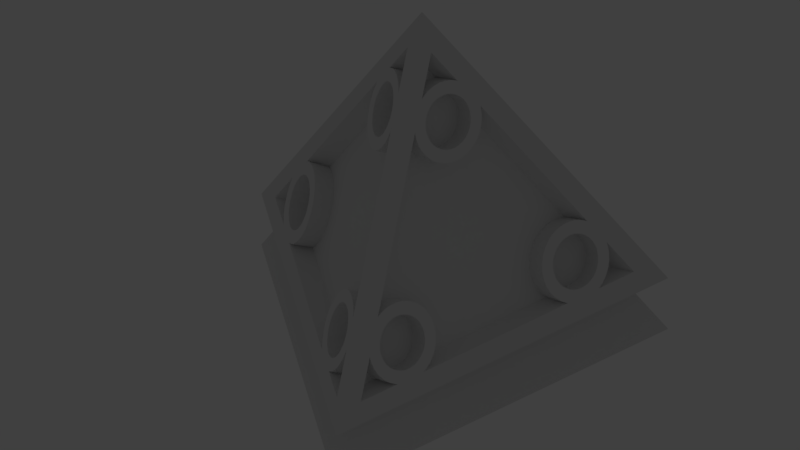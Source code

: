 # Source: tetra_60_ringed_ghost_verts.blend  (saved by Blender 2.78.0; exported with 4.5.12 LTS)
import bpy
from mathutils import Matrix  # noqa: F401  (used for matrix-valued properties, if any)

bpy.ops.wm.read_factory_settings(use_empty=True)
scene = bpy.context.scene
scene.name = 'Scene'

# ---- collections
col_collection_1 = bpy.data.collections.new('Collection 1'); scene.collection.children.link(col_collection_1)

# ---- world
world_world = bpy.data.worlds.new('World'); scene.world = world_world
world_world.color = (0.05088, 0.05088, 0.05088)
world_world.use_sun_shadow = False
world_world.sun_shadow_jitter_overblur = 0.0
world_world.cycles.sampling_method = 'MANUAL'

# ---- cameras
cam_camera = bpy.data.cameras.new('Camera')
cam_camera.type = 'ORTHO'
cam_camera.clip_end = 293.8
cam_camera.lens = 35.0
cam_camera.sensor_width = 32.0
cam_camera.sensor_height = 18.0
cam_camera.ortho_scale = 110.9
cam_camera.shift_y = -0.03
cam_camera.dof.focus_distance = 0.0
cam_camera.dof.aperture_fstop = 128.0

# ---- lights
light_lamp = bpy.data.lights.new('Lamp', 'POINT')
light_lamp.transmission_factor = 0.0
light_lamp.cutoff_distance = 30.0
light_lamp.energy = 100.0
light_lamp.shadow_buffer_clip_start = 1.001
light_lamp.shadow_soft_size = 0.1
light_lamp.shadow_maximum_resolution = 0.006
light_lamp.use_absolute_resolution = True

# ---- meshes
me_cylinder = bpy.data.meshes.new('Cylinder')
me_cylinder.from_pydata([(0.0, 5.866, -1.438), (0.0, 5.866, 1.438), (1.144, 5.753, -1.438), (1.144, 5.753, 1.438), (2.245, 5.419, -1.438), (2.245, 5.419, 1.438), (3.259, 4.877, -1.438), (3.259, 4.877, 1.438), (4.148, 4.148, -1.438), (4.148, 4.148, 1.438), (4.877, 3.259, -1.438), (4.877, 3.259, 1.438), (5.419, 2.245, -1.438), (5.419, 2.245, 1.438), (5.753, 1.144, -1.438), (5.753, 1.144, 1.438), (5.866, 4.428e-07, -1.438), (5.866, 4.428e-07, 1.438), (5.753, -1.144, -1.438), (5.753, -1.144, 1.438), (5.419, -2.245, -1.438), (5.419, -2.245, 1.438), (4.877, -3.259, -1.438), (4.877, -3.259, 1.438), (4.148, -4.148, -1.438), (4.148, -4.148, 1.438), (3.259, -4.877, -1.438), (3.259, -4.877, 1.438), (2.245, -5.419, -1.438), (2.245, -5.419, 1.438), (1.144, -5.753, -1.438), (1.144, -5.753, 1.438), (-1.911e-06, -5.866, -1.438), (-1.911e-06, -5.866, 1.438), (-1.144, -5.753, -1.438), (-1.144, -5.753, 1.438), (-2.245, -5.419, -1.438), (-2.245, -5.419, 1.438), (-3.259, -4.877, -1.438), (-3.259, -4.877, 1.438), (-4.148, -4.148, -1.438), (-4.148, -4.148, 1.438), (-4.877, -3.259, -1.438), (-4.877, -3.259, 1.438), (-5.419, -2.245, -1.438), (-5.419, -2.245, 1.438), (-5.753, -1.144, -1.438), (-5.753, -1.144, 1.438), (-5.866, 5.664e-06, -1.438), (-5.866, 5.664e-06, 1.438), (-5.753, 1.144, -1.438), (-5.753, 1.144, 1.438), (-5.419, 2.245, -1.438), (-5.419, 2.245, 1.438), (-4.877, 3.259, -1.438), (-4.877, 3.259, 1.438), (-4.148, 4.148, -1.438), (-4.148, 4.148, 1.438), (-3.259, 4.877, -1.438), (-3.259, 4.877, 1.438), (-2.245, 5.419, -1.438), (-2.245, 5.419, 1.438), (-1.144, 5.753, -1.438), (-1.144, 5.753, 1.438), (3.275, -2.189, 1.438), (3.275, -2.189, -1.438), (2.238e-06, 3.939, 1.438), (2.238e-06, 3.939, -1.438), (-0.7685, 3.864, 1.438), (-0.7685, 3.864, -1.438), (-1.508, 3.639, 1.438), (-1.508, 3.639, -1.438), (-3.639, -1.508, 1.438), (-3.639, -1.508, -1.438), (-3.275, -2.189, 1.438), (-3.275, -2.189, -1.438), (-3.864, -0.7685, 1.438), (-3.864, -0.7685, -1.438), (-2.786, -2.786, 1.438), (-2.786, -2.786, -1.438), (-0.7685, -3.864, 1.438), (-0.7685, -3.864, -1.438), (9.54e-07, -3.939, 1.438), (9.54e-07, -3.939, -1.438), (-1.508, -3.639, 1.438), (-1.508, -3.639, -1.438), (3.864, 0.7685, 1.438), (3.864, 0.7685, -1.438), (2.189, 3.275, 1.438), (2.189, 3.275, -1.438), (3.939, -6.836e-07, 1.438), (3.939, -6.836e-07, -1.438), (3.639, 1.508, 1.438), (3.639, 1.508, -1.438), (0.7685, -3.864, 1.438), (0.7685, -3.864, -1.438), (-2.786, 2.786, 1.438), (-2.786, 2.786, -1.438), (-2.189, 3.275, 1.438), (-2.189, 3.275, -1.438), (-3.275, 2.189, 1.438), (-3.275, 2.189, -1.438), (3.864, -0.7685, 1.438), (3.864, -0.7685, -1.438), (2.189, -3.275, 1.438), (2.189, -3.275, -1.438), (2.786, -2.786, 1.438), (2.786, -2.786, -1.438), (3.639, -1.508, 1.438), (3.639, -1.508, -1.438), (-3.939, 2.547e-06, 1.438), (-3.939, 2.547e-06, -1.438), (-2.189, -3.275, 1.438), (-2.189, -3.275, -1.438), (-3.864, 0.7685, 1.438), (-3.864, 0.7685, -1.438), (2.786, 2.786, 1.438), (2.786, 2.786, -1.438), (1.508, -3.639, 1.438), (1.508, -3.639, -1.438), (3.275, 2.189, 1.438), (3.275, 2.189, -1.438), (-3.639, 1.508, 1.438), (-3.639, 1.508, -1.438), (1.508, 3.639, 1.438), (1.508, 3.639, -1.438), (0.7685, 3.864, 1.438), (0.7685, 3.864, -1.438)], [], [(0, 1, 3, 2), (2, 3, 5, 4), (4, 5, 7, 6), (6, 7, 9, 8), (8, 9, 11, 10), (10, 11, 13, 12), (12, 13, 15, 14), (14, 15, 17, 16), (16, 17, 19, 18), (18, 19, 21, 20), (20, 21, 23, 22), (22, 23, 25, 24), (24, 25, 27, 26), (26, 27, 29, 28), (28, 29, 31, 30), (30, 31, 33, 32), (32, 33, 35, 34), (34, 35, 37, 36), (36, 37, 39, 38), (38, 39, 41, 40), (40, 41, 43, 42), (42, 43, 45, 44), (44, 45, 47, 46), (46, 47, 49, 48), (48, 49, 51, 50), (50, 51, 53, 52), (52, 53, 55, 54), (54, 55, 57, 56), (56, 57, 59, 58), (58, 59, 61, 60), (3, 1, 63, 61, 59, 57, 55, 53, 51, 49, 110, 114, 122, 100, 96, 98, 70, 68, 66, 126, 124, 88, 116, 120, 92, 86, 90, 17, 15, 13, 11, 9, 7, 5), (60, 61, 63, 62), (62, 63, 1, 0), (0, 2, 4, 6, 8, 10, 12, 14, 16, 91, 87, 93, 121, 117, 89, 125, 127, 67, 69, 71, 99, 97, 101, 123, 115, 111, 48, 50, 52, 54, 56, 58, 60, 62), (103, 102, 90, 91), (107, 106, 64, 65), (65, 64, 108, 109), (115, 114, 110, 111), (87, 86, 92, 93), (91, 90, 86, 87), (121, 120, 116, 117), (67, 66, 68, 69), (81, 80, 82, 83), (101, 100, 122, 123), (83, 82, 94, 95), (69, 68, 70, 71), (117, 116, 88, 89), (113, 112, 84, 85), (17, 90, 102, 108, 64, 106, 104, 118, 94, 82, 80, 84, 112, 78, 74, 72, 76, 110, 49, 47, 45, 43, 41, 39, 37, 35, 33, 31, 29, 27, 25, 23, 21, 19), (89, 88, 124, 125), (105, 104, 106, 107), (99, 98, 96, 97), (123, 122, 114, 115), (119, 118, 104, 105), (79, 78, 112, 113), (73, 72, 74, 75), (127, 126, 66, 67), (93, 92, 120, 121), (111, 110, 76, 77), (109, 108, 102, 103), (85, 84, 80, 81), (71, 70, 98, 99), (125, 124, 126, 127), (95, 94, 118, 119), (77, 76, 72, 73), (97, 96, 100, 101), (48, 111, 77, 73, 75, 79, 113, 85, 81, 83, 95, 119, 105, 107, 65, 109, 103, 91, 16, 18, 20, 22, 24, 26, 28, 30, 32, 34, 36, 38, 40, 42, 44, 46), (75, 74, 78, 79)])
me_cylinder.use_remesh_preserve_volume = False
me_cylinder.use_remesh_preserve_attributes = False
me_cylinder.use_mirror_vertex_groups = False
me_cylinder.update()
me_cone_001 = bpy.data.meshes.new('Cone.001')
me_cone_001.from_pydata([(4.768e-07, 34.64, -12.25), (30.0, -17.32, -12.25), (4.768e-07, -4.768e-07, 36.74), (-30.0, -17.32, -12.25)], [], [(0, 2, 1), (1, 2, 3), (3, 2, 0), (0, 1, 3)])
me_cone_001.use_remesh_preserve_volume = False
me_cone_001.use_remesh_preserve_attributes = False
me_cone_001.use_mirror_vertex_groups = False
me_cone_001.update()
me_cone = bpy.data.meshes.new('Cone')
me_cone.from_pydata([(5.119, -3.26, -12.25), (5.119, -3.26, -9.474), (6.264, -3.372, -12.25), (6.264, -3.372, -9.474), (7.364, -3.706, -12.25), (7.364, -3.706, -9.474), (8.378, -4.248, -12.25), (8.378, -4.248, -9.474), (9.267, -4.978, -12.25), (9.267, -4.978, -9.474), (9.996, -5.867, -12.25), (9.996, -5.867, -9.474), (10.54, -6.881, -12.25), (10.54, -6.881, -9.474), (10.87, -7.981, -12.25), (10.98, -9.125, -12.25), (7.364, -14.54, -12.25), (6.264, -14.88, -12.25), (6.264, -14.88, -9.474), (5.119, -14.99, -12.25), (5.119, -14.99, -9.474), (3.975, -14.88, -12.25), (3.975, -14.88, -9.474), (2.875, -14.54, -12.25), (2.875, -14.54, -9.474), (1.86, -14.0, -12.25), (1.86, -14.0, -9.474), (0.9716, -13.27, -12.25), (0.9716, -13.27, -9.474), (0.2422, -12.38, -12.25), (0.2422, -12.38, -9.474), (-0.2999, -11.37, -12.25), (-0.2999, -11.37, -9.474), (-0.6337, -10.27, -12.25), (-0.6337, -10.27, -9.474), (-0.7464, -9.125, -12.25), (-0.7464, -9.125, -9.474), (-0.6337, -7.981, -12.25), (-0.6337, -7.981, -9.474), (-0.2999, -6.881, -12.25), (-0.2999, -6.881, -9.474), (0.2422, -5.866, -12.25), (0.2422, -5.866, -9.474), (0.9716, -4.978, -12.25), (0.9716, -4.978, -9.474), (1.86, -4.248, -12.25), (1.86, -4.248, -9.474), (2.875, -3.706, -12.25), (2.875, -3.706, -9.474), (3.975, -3.372, -12.25), (3.975, -3.372, -9.474), (8.395, -11.31, -9.474), (8.395, -11.31, -12.25), (5.119, -5.186, -9.474), (5.119, -5.186, -12.25), (4.351, -5.262, -9.474), (4.351, -5.262, -12.25), (3.612, -5.486, -9.474), (3.612, -5.486, -12.25), (1.48, -10.63, -9.474), (1.48, -10.63, -12.25), (1.844, -11.31, -9.474), (1.844, -11.31, -12.25), (1.256, -9.894, -9.474), (1.256, -9.894, -12.25), (2.334, -11.91, -9.474), (2.334, -11.91, -12.25), (4.351, -12.99, -9.474), (4.351, -12.99, -12.25), (5.119, -13.06, -9.474), (5.119, -13.06, -12.25), (3.612, -12.76, -9.474), (3.612, -12.76, -12.25), (8.983, -8.357, -9.474), (8.983, -8.357, -12.25), (7.308, -5.85, -9.474), (7.308, -5.85, -12.25), (9.059, -9.125, -9.474), (9.059, -9.125, -12.25), (8.759, -7.618, -9.474), (8.759, -7.618, -12.25), (5.888, -12.99, -9.474), (5.888, -12.99, -12.25), (2.334, -6.34, -9.474), (2.334, -6.34, -12.25), (2.931, -5.85, -9.474), (2.931, -5.85, -12.25), (1.844, -6.937, -9.474), (1.844, -6.937, -12.25), (8.983, -9.894, -9.474), (8.983, -9.894, -12.25), (7.308, -12.4, -9.474), (7.308, -12.4, -12.25), (7.905, -11.91, -9.474), (7.905, -11.91, -12.25), (8.759, -10.63, -9.474), (8.759, -10.63, -12.25), (1.18, -9.125, -9.474), (1.18, -9.125, -12.25), (2.931, -12.4, -9.474), (2.931, -12.4, -12.25), (1.256, -8.357, -9.474), (1.256, -8.357, -12.25), (7.905, -6.34, -9.474), (7.905, -6.34, -12.25), (6.627, -12.76, -9.474), (6.627, -12.76, -12.25), (8.395, -6.937, -9.474), (8.395, -6.937, -12.25), (1.48, -7.618, -9.474), (1.48, -7.618, -12.25), (6.627, -5.486, -9.474), (6.627, -5.486, -12.25), (5.888, -5.262, -9.474), (5.888, -5.262, -12.25), (10.49, 6.194, -12.25), (10.49, 6.194, -9.474), (10.01, 7.241, -12.25), (10.01, 7.241, -9.474), (9.754, 8.361, -12.25), (9.754, 8.361, -9.474), (9.716, 9.51, -12.25), (9.716, 9.51, -9.474), (9.904, 10.64, -12.25), (9.904, 10.64, -9.474), (10.31, 11.72, -12.25), (10.31, 11.72, -9.474), (10.92, 12.7, -12.25), (10.92, 12.7, -9.474), (11.7, 13.54, -12.25), (12.64, 14.21, -12.25), (19.14, 13.78, -12.25), (19.98, 12.99, -12.25), (19.98, 12.99, -9.474), (20.65, 12.06, -12.25), (20.65, 12.06, -9.474), (21.12, 11.01, -12.25), (21.12, 11.01, -9.474), (21.38, 9.892, -12.25), (21.42, 8.743, -12.25), (18.5, 4.047, -12.25), (17.45, 3.572, -12.25), (16.33, 3.311, -12.25), (16.33, 3.311, -9.474), (15.19, 3.273, -12.25), (15.19, 3.273, -9.474), (14.05, 3.461, -12.25), (14.05, 3.461, -9.474), (12.97, 3.866, -12.25), (12.97, 3.866, -9.474), (12.0, 4.473, -12.25), (12.0, 4.473, -9.474), (11.16, 5.259, -12.25), (11.16, 5.259, -9.474), (15.83, 13.06, -9.474), (15.83, 13.06, -12.25), (12.16, 7.157, -9.474), (12.16, 7.157, -12.25), (12.61, 6.529, -9.474), (12.61, 6.529, -12.25), (13.17, 6.001, -9.474), (13.17, 6.001, -12.25), (18.69, 6.728, -9.474), (18.69, 6.728, -12.25), (19.1, 7.384, -9.474), (19.1, 7.384, -12.25), (18.17, 6.165, -9.474), (18.17, 6.165, -12.25), (19.37, 8.107, -9.474), (19.37, 8.107, -12.25), (19.3, 10.39, -9.474), (19.3, 10.39, -12.25), (18.98, 11.1, -9.474), (18.98, 11.1, -12.25), (19.47, 9.641, -9.474), (19.47, 9.641, -12.25), (12.97, 12.09, -9.474), (12.97, 12.09, -12.25), (11.64, 9.384, -9.474), (11.64, 9.384, -12.25), (13.6, 12.54, -9.474), (13.6, 12.54, -12.25), (12.44, 11.52, -9.474), (12.44, 11.52, -12.25), (18.53, 11.72, -9.474), (18.53, 11.72, -12.25), (14.55, 5.321, -9.474), (14.55, 5.321, -12.25), (13.83, 5.593, -9.474), (13.83, 5.593, -12.25), (15.31, 5.196, -9.474), (15.31, 5.196, -12.25), (14.3, 12.86, -9.474), (14.3, 12.86, -12.25), (17.31, 12.66, -9.474), (17.31, 12.66, -12.25), (16.59, 12.93, -9.474), (16.59, 12.93, -12.25), (15.06, 13.03, -9.474), (15.06, 13.03, -12.25), (17.54, 5.715, -9.474), (17.54, 5.715, -12.25), (19.5, 8.869, -9.474), (19.5, 8.869, -12.25), (16.84, 5.396, -9.474), (16.84, 5.396, -12.25), (11.76, 10.15, -9.474), (11.76, 10.15, -12.25), (17.97, 12.25, -9.474), (17.97, 12.25, -12.25), (12.04, 10.87, -9.474), (12.04, 10.87, -12.25), (16.08, 5.221, -9.474), (16.08, 5.221, -12.25), (11.66, 8.612, -9.474), (11.66, 8.612, -12.25), (11.84, 7.86, -9.474), (11.84, 7.86, -12.25), (-10.61, 5.987, -12.25), (-10.61, 5.987, -9.474), (-11.28, 5.053, -12.25), (-11.28, 5.053, -9.474), (-12.12, 4.267, -12.25), (-12.12, 4.267, -9.474), (-13.09, 3.659, -12.25), (-13.09, 3.659, -9.474), (-14.17, 3.254, -12.25), (-14.17, 3.254, -9.474), (-15.3, 3.067, -12.25), (-15.3, 3.067, -9.474), (-16.45, 3.105, -12.25), (-16.45, 3.105, -9.474), (-17.57, 3.366, -12.25), (-18.62, 3.84, -12.25), (-21.5, 9.686, -12.25), (-21.24, 10.81, -12.25), (-21.24, 10.81, -9.474), (-20.77, 11.85, -12.25), (-20.77, 11.85, -9.474), (-20.1, 12.79, -12.25), (-20.1, 12.79, -9.474), (-19.26, 13.57, -12.25), (-18.28, 14.18, -12.25), (-12.76, 14.0, -12.25), (-11.82, 13.33, -12.25), (-11.03, 12.49, -12.25), (-11.03, 12.49, -9.474), (-10.43, 11.51, -12.25), (-10.43, 11.51, -9.474), (-10.02, 10.44, -12.25), (-10.02, 10.44, -9.474), (-9.835, 9.304, -12.25), (-9.835, 9.304, -9.474), (-9.873, 8.155, -12.25), (-9.873, 8.155, -9.474), (-10.13, 7.035, -12.25), (-10.13, 7.035, -9.474), (-19.22, 7.178, -9.474), (-19.22, 7.178, -12.25), (-12.28, 6.951, -9.474), (-12.28, 6.951, -12.25), (-11.96, 7.654, -9.474), (-11.96, 7.654, -12.25), (-11.78, 8.406, -9.474), (-11.78, 8.406, -12.25), (-15.17, 12.83, -9.474), (-15.17, 12.83, -12.25), (-15.95, 12.85, -9.474), (-15.95, 12.85, -12.25), (-14.42, 12.65, -9.474), (-14.42, 12.65, -12.25), (-16.71, 12.73, -9.474), (-16.71, 12.73, -12.25), (-18.65, 11.52, -9.474), (-18.65, 11.52, -12.25), (-19.1, 10.89, -9.474), (-19.1, 10.89, -12.25), (-18.09, 12.05, -9.474), (-18.09, 12.05, -12.25), (-16.95, 5.19, -9.474), (-16.95, 5.19, -12.25), (-13.95, 5.387, -9.474), (-13.95, 5.387, -12.25), (-17.66, 5.509, -9.474), (-17.66, 5.509, -12.25), (-16.2, 5.015, -9.474), (-16.2, 5.015, -12.25), (-19.42, 10.19, -9.474), (-19.42, 10.19, -12.25), (-11.88, 9.94, -9.474), (-11.88, 9.94, -12.25), (-11.76, 9.178, -9.474), (-11.76, 9.178, -12.25), (-12.16, 10.66, -9.474), (-12.16, 10.66, -12.25), (-18.29, 5.958, -9.474), (-18.29, 5.958, -12.25), (-19.62, 8.663, -9.474), (-19.62, 8.663, -12.25), (-19.49, 7.901, -9.474), (-19.49, 7.901, -12.25), (-18.81, 6.522, -9.474), (-18.81, 6.522, -12.25), (-13.72, 12.33, -9.474), (-13.72, 12.33, -12.25), (-17.43, 12.45, -9.474), (-17.43, 12.45, -12.25), (-13.09, 11.88, -9.474), (-13.09, 11.88, -12.25), (-14.67, 5.115, -9.474), (-14.67, 5.115, -12.25), (-19.59, 9.434, -9.474), (-19.59, 9.434, -12.25), (-15.43, 4.989, -9.474), (-15.43, 4.989, -12.25), (-12.56, 11.32, -9.474), (-12.56, 11.32, -12.25), (-13.29, 5.795, -9.474), (-13.29, 5.795, -12.25), (-12.73, 6.323, -9.474), (-12.73, 6.323, -12.25), (0.1191, -12.18, -12.25), (0.1191, -12.18, -9.474), (1.263, -12.29, -12.25), (1.263, -12.29, -9.474), (2.364, -12.63, -12.25), (2.364, -12.63, -9.474), (3.378, -13.17, -12.25), (3.378, -13.17, -9.474), (4.267, -13.9, -12.25), (4.267, -13.9, -9.474), (4.996, -14.79, -12.25), (4.996, -14.79, -9.474), (5.538, -15.8, -12.25), (5.538, -15.8, -9.474), (5.872, -16.9, -12.25), (5.985, -18.05, -12.25), (2.364, -23.47, -12.25), (1.263, -23.8, -12.25), (1.263, -23.8, -9.474), (0.1191, -23.91, -12.25), (0.1191, -23.91, -9.474), (-1.025, -23.8, -12.25), (-1.025, -23.8, -9.474), (-2.126, -23.47, -12.25), (-3.14, -22.92, -12.25), (-5.747, -18.05, -12.25), (-5.634, -16.9, -12.25), (-5.3, -15.8, -12.25), (-5.3, -15.8, -9.474), (-4.758, -14.79, -12.25), (-4.758, -14.79, -9.474), (-4.029, -13.9, -12.25), (-4.029, -13.9, -9.474), (-3.14, -13.17, -12.25), (-3.14, -13.17, -9.474), (-2.126, -12.63, -12.25), (-2.126, -12.63, -9.474), (-1.025, -12.29, -12.25), (-1.025, -12.29, -9.474), (3.395, -20.24, -9.474), (3.395, -20.24, -12.25), (0.1191, -14.11, -9.474), (0.1191, -14.11, -12.25), (-0.6494, -14.18, -9.474), (-0.6494, -14.18, -12.25), (-1.388, -14.41, -9.474), (-1.388, -14.41, -12.25), (-3.52, -19.55, -9.474), (-3.52, -19.55, -12.25), (-3.156, -20.24, -9.474), (-3.156, -20.24, -12.25), (-3.745, -18.82, -9.474), (-3.745, -18.82, -12.25), (-2.666, -20.83, -9.474), (-2.666, -20.83, -12.25), (-0.6494, -21.91, -9.474), (-0.6494, -21.91, -12.25), (0.1191, -21.99, -9.474), (0.1191, -21.99, -12.25), (-1.388, -21.69, -9.474), (-1.388, -21.69, -12.25), (3.983, -17.28, -9.474), (3.983, -17.28, -12.25), (2.308, -14.77, -9.474), (2.308, -14.77, -12.25), (4.058, -18.05, -9.474), (4.058, -18.05, -12.25), (3.759, -16.54, -9.474), (3.759, -16.54, -12.25), (0.8876, -21.91, -9.474), (0.8876, -21.91, -12.25), (-2.666, -15.26, -9.474), (-2.666, -15.26, -12.25), (-2.069, -14.77, -9.474), (-2.069, -14.77, -12.25), (-3.156, -15.86, -9.474), (-3.156, -15.86, -12.25), (3.983, -18.82, -9.474), (3.983, -18.82, -12.25), (2.308, -21.32, -9.474), (2.308, -21.32, -12.25), (2.905, -20.83, -9.474), (2.905, -20.83, -12.25), (3.759, -19.55, -9.474), (3.759, -19.55, -12.25), (-3.82, -18.05, -9.474), (-3.82, -18.05, -12.25), (-2.069, -21.32, -9.474), (-2.069, -21.32, -12.25), (-3.745, -17.28, -9.474), (-3.745, -17.28, -12.25), (2.905, -15.26, -9.474), (2.905, -15.26, -12.25), (1.627, -21.69, -9.474), (1.627, -21.69, -12.25), (3.395, -15.86, -9.474), (3.395, -15.86, -12.25), (-3.52, -16.54, -9.474), (-3.52, -16.54, -12.25), (1.627, -14.41, -9.474), (1.627, -14.41, -12.25), (0.8876, -14.18, -9.474), (0.8876, -14.18, -12.25), (10.61, 13.54, -1.563), (10.61, 10.93, -2.487), (11.28, 13.23, -0.6817), (11.28, 10.62, -1.606), (12.12, 12.97, 0.05942), (12.12, 10.35, -0.8647), (13.09, 12.77, 0.6319), (13.09, 10.15, -0.2922), (14.17, 12.63, 1.014), (14.17, 10.02, 0.08964), (15.3, 12.57, 1.19), (15.3, 9.954, 0.2662), (16.45, 12.58, 1.155), (16.45, 9.967, 0.2308), (17.57, 12.67, 0.9087), (21.5, 14.77, -5.05), (21.24, 15.15, -6.106), (21.24, 12.53, -7.03), (20.77, 15.5, -7.093), (20.77, 12.88, -8.017), (20.1, 15.81, -7.974), (20.1, 13.19, -8.898), (19.26, 16.07, -8.715), (12.76, 16.21, -9.117), (11.82, 15.99, -8.486), (11.03, 15.71, -7.695), (11.03, 13.1, -8.619), (10.43, 15.38, -6.774), (10.43, 12.77, -7.698), (10.02, 15.03, -5.759), (10.02, 12.41, -6.683), (9.835, 14.65, -4.69), (9.835, 12.03, -5.614), (9.873, 14.26, -3.606), (9.873, 11.65, -4.53), (10.13, 13.89, -2.55), (10.13, 11.28, -3.474), (19.22, 11.32, -3.609), (19.22, 13.94, -2.685), (12.28, 11.25, -3.395), (12.28, 13.86, -2.471), (11.96, 11.48, -4.058), (11.96, 14.1, -3.134), (11.78, 11.73, -4.767), (11.78, 14.35, -3.843), (15.17, 13.21, -8.934), (15.17, 15.82, -8.01), (15.95, 13.22, -8.958), (15.95, 15.83, -8.034), (14.42, 13.15, -8.769), (14.42, 15.76, -7.845), (16.71, 13.17, -8.84), (16.71, 15.79, -7.915), (18.65, 12.77, -7.701), (18.65, 15.38, -6.777), (19.1, 12.56, -7.109), (19.1, 15.18, -6.185), (18.09, 12.95, -8.199), (18.09, 15.56, -7.274), (16.95, 10.66, -1.735), (16.95, 13.28, -0.811), (13.95, 10.73, -1.921), (13.95, 13.34, -0.997), (17.66, 10.77, -2.036), (17.66, 13.38, -1.112), (16.2, 10.6, -1.57), (16.2, 13.22, -0.6457), (19.42, 12.33, -6.446), (19.42, 14.94, -5.522), (11.88, 12.25, -6.213), (11.88, 14.86, -5.289), (11.76, 11.99, -5.495), (11.76, 14.61, -4.571), (12.16, 12.49, -6.895), (12.16, 15.1, -5.971), (18.29, 10.92, -2.46), (18.29, 13.53, -1.536), (19.62, 11.82, -5.009), (19.62, 14.43, -4.085), (19.49, 11.57, -4.291), (19.49, 14.18, -3.367), (18.81, 11.11, -2.991), (18.81, 13.72, -2.067), (13.72, 13.04, -8.469), (13.72, 15.66, -7.544), (17.43, 13.08, -8.583), (17.43, 15.7, -7.659), (13.09, 12.89, -8.044), (13.09, 15.51, -7.12), (14.67, 10.64, -1.665), (14.67, 13.25, -0.7405), (19.59, 12.08, -5.737), (19.59, 14.69, -4.813), (15.43, 10.6, -1.546), (15.43, 13.21, -0.6219), (12.56, 12.7, -7.513), (12.56, 15.32, -6.589), (13.29, 10.86, -2.306), (13.29, 13.48, -1.381), (12.73, 11.04, -2.803), (12.73, 13.65, -1.879), (-0.1191, 7.485, 15.57), (-0.1191, 4.872, 14.64), (-1.263, 7.448, 15.67), (-1.263, 4.834, 14.75), (-2.364, 7.337, 15.99), (-2.364, 4.723, 15.06), (-3.378, 7.156, 16.5), (-3.378, 4.542, 15.57), (-4.267, 6.913, 17.19), (-4.267, 4.299, 16.26), (-4.996, 6.617, 18.02), (-4.996, 4.003, 17.1), (-5.538, 6.279, 18.98), (-5.538, 3.665, 18.06), (-5.872, 5.912, 20.02), (-2.364, 3.724, 26.21), (-1.263, 3.613, 26.52), (-1.263, 0.9988, 25.6), (-0.1191, 3.575, 26.63), (-0.1191, 0.9612, 25.7), (1.025, 3.613, 26.52), (1.025, 0.9988, 25.6), (2.126, 3.724, 26.21), (5.747, 5.53, 21.1), (5.634, 5.912, 20.02), (5.3, 6.279, 18.98), (5.3, 3.665, 18.06), (4.758, 6.617, 18.02), (4.758, 4.003, 17.1), (4.029, 6.913, 17.19), (4.029, 4.299, 16.26), (3.14, 7.156, 16.5), (3.14, 4.542, 15.57), (2.126, 7.337, 15.99), (2.126, 4.723, 15.06), (1.025, 7.448, 15.67), (1.025, 4.834, 14.75), (-3.395, 2.187, 22.24), (-3.395, 4.801, 23.16), (-0.1191, 4.23, 16.46), (-0.1191, 6.843, 17.38), (0.6494, 4.204, 16.53), (0.6494, 6.818, 17.45), (1.388, 4.13, 16.74), (1.388, 6.743, 17.67), (3.52, 2.414, 21.59), (3.52, 5.028, 22.52), (3.156, 2.187, 22.24), (3.156, 4.801, 23.16), (3.745, 2.66, 20.9), (3.745, 5.274, 21.82), (2.666, 1.988, 22.8), (2.666, 4.602, 23.72), (0.6494, 1.629, 23.82), (0.6494, 4.242, 24.74), (-0.1191, 1.603, 23.89), (-0.1191, 4.217, 24.81), (1.388, 1.703, 23.6), (1.388, 4.317, 24.53), (-3.983, 3.173, 19.45), (-3.983, 5.786, 20.37), (-2.308, 4.008, 17.08), (-2.308, 6.622, 18.01), (-4.058, 2.916, 20.17), (-4.058, 5.53, 21.1), (-3.759, 3.419, 18.75), (-3.759, 6.033, 19.68), (-0.8876, 1.629, 23.82), (-0.8876, 4.242, 24.74), (2.666, 3.845, 17.55), (2.666, 6.459, 18.47), (2.069, 4.008, 17.08), (2.069, 6.622, 18.01), (3.156, 3.646, 18.11), (3.156, 6.26, 19.03), (-3.983, 2.66, 20.9), (-3.983, 5.274, 21.82), (-2.308, 1.825, 23.26), (-2.308, 4.438, 24.18), (-2.905, 1.988, 22.8), (-2.905, 4.602, 23.72), (-3.759, 2.414, 21.59), (-3.759, 5.028, 22.52), (3.82, 2.916, 20.17), (3.82, 5.53, 21.1), (2.069, 1.825, 23.26), (2.069, 4.438, 24.18), (3.745, 3.173, 19.45), (3.745, 5.786, 20.37), (-2.905, 3.845, 17.55), (-2.905, 6.459, 18.47), (-1.627, 1.703, 23.6), (-1.627, 4.317, 24.53), (-3.395, 3.646, 18.11), (-3.395, 6.26, 19.03), (3.52, 3.419, 18.75), (3.52, 6.033, 19.68), (-1.627, 4.13, 16.74), (-1.627, 6.743, 17.67), (-0.8876, 4.204, 16.53), (-0.8876, 6.818, 17.45), (-10.49, 13.61, -1.757), (-10.49, 11.0, -2.681), (-10.01, 13.96, -2.745), (-10.01, 11.35, -3.669), (-9.754, 14.33, -3.801), (-9.754, 11.72, -4.725), (-9.716, 14.72, -4.884), (-9.716, 12.1, -5.808), (-9.904, 15.09, -5.954), (-9.904, 12.48, -6.878), (-10.31, 15.45, -6.968), (-10.31, 12.84, -7.892), (-10.92, 15.78, -7.889), (-10.92, 13.16, -8.813), (-11.7, 16.06, -8.68), (-19.14, 16.14, -8.91), (-19.98, 15.88, -8.169), (-19.98, 13.26, -9.093), (-20.65, 15.57, -7.288), (-20.65, 12.95, -8.212), (-21.12, 15.22, -6.3), (-21.12, 12.6, -7.224), (-21.38, 14.84, -5.244), (-18.5, 12.89, 0.2668), (-17.45, 12.74, 0.7143), (-16.33, 12.65, 0.9604), (-16.33, 10.04, 0.0363), (-15.19, 12.64, 0.9959), (-15.19, 10.02, 0.07177), (-14.05, 12.7, 0.8193), (-14.05, 10.09, -0.1048), (-12.97, 12.83, 0.4374), (-12.97, 10.22, -0.4867), (-12.0, 13.04, -0.1351), (-12.0, 10.42, -1.059), (-11.16, 13.3, -0.8761), (-11.16, 10.68, -1.8), (-15.83, 13.28, -9.153), (-15.83, 15.9, -8.229), (-12.16, 11.32, -3.59), (-12.16, 13.93, -2.665), (-12.61, 11.11, -2.998), (-12.61, 13.72, -2.074), (-13.17, 10.93, -2.5), (-13.17, 13.55, -1.576), (-18.69, 11.17, -3.186), (-18.69, 13.79, -2.261), (-19.1, 11.39, -3.804), (-19.1, 14.01, -2.88), (-18.17, 10.99, -2.654), (-18.17, 13.6, -1.73), (-19.37, 11.63, -4.485), (-19.37, 14.25, -3.561), (-19.3, 12.4, -6.64), (-19.3, 15.01, -5.716), (-18.98, 12.63, -7.304), (-18.98, 15.24, -6.379), (-19.47, 12.15, -5.931), (-19.47, 14.76, -5.007), (-12.97, 12.96, -8.239), (-12.97, 15.58, -7.315), (-11.64, 12.06, -5.689), (-11.64, 14.67, -4.765), (-13.6, 13.11, -8.663), (-13.6, 15.73, -7.739), (-12.44, 12.77, -7.708), (-12.44, 15.39, -6.783), (-18.53, 12.84, -7.895), (-18.53, 15.45, -6.971), (-14.55, 10.71, -1.859), (-14.55, 13.32, -0.935), (-13.83, 10.8, -2.116), (-13.83, 13.41, -1.191), (-15.31, 10.66, -1.74), (-15.31, 13.28, -0.8164), (-14.3, 13.22, -8.963), (-14.3, 15.83, -8.039), (-17.31, 13.15, -8.778), (-17.31, 15.77, -7.853), (-16.59, 13.24, -9.034), (-16.59, 15.86, -8.11), (-15.06, 13.28, -9.129), (-15.06, 15.89, -8.205), (-17.54, 10.84, -2.23), (-17.54, 13.45, -1.306), (-19.5, 11.89, -5.204), (-19.5, 14.5, -4.28), (-16.84, 10.73, -1.93), (-16.84, 13.34, -1.006), (-11.76, 12.31, -6.408), (-11.76, 14.93, -5.484), (-17.97, 13.02, -8.393), (-17.97, 15.63, -7.469), (-12.04, 12.55, -7.089), (-12.04, 15.17, -6.165), (-16.08, 10.67, -1.764), (-16.08, 13.29, -0.8402), (-11.66, 11.8, -4.962), (-11.66, 14.42, -4.038), (-11.84, 11.55, -4.253), (-11.84, 14.17, -3.329), (6.543, -3.64, 15.57), (4.195, -2.284, 14.61), (7.083, -2.63, 15.67), (4.735, -1.275, 14.71), (7.537, -1.622, 15.99), (5.188, -0.2661, 15.03), (7.887, -0.6532, 16.5), (5.539, 0.7025, 15.54), (8.121, 0.2381, 17.19), (5.773, 1.594, 16.23), (8.229, 1.018, 18.02), (5.881, 2.374, 17.07), (8.207, 1.656, 18.98), (5.859, 3.012, 18.02), (8.057, 2.129, 20.02), (7.783, 2.417, 21.1), (4.408, 0.1846, 26.21), (3.761, -0.7127, 26.52), (1.413, 0.643, 25.56), (3.157, -1.685, 26.63), (0.8084, -0.3292, 25.67), (2.617, -2.695, 26.52), (0.2688, -1.339, 25.56), (2.163, -3.703, 26.21), (-0.185, -2.348, 25.25), (1.813, -4.672, 25.7), (-0.5356, -3.316, 24.74), (1.579, -5.563, 25.01), (-0.7694, -4.208, 24.05), (1.471, -6.343, 24.17), (-0.8776, -4.987, 23.21), (1.492, -6.982, 23.21), (-0.8559, -5.626, 22.25), (1.643, -7.454, 22.18), (-0.7051, -6.098, 21.22), (1.917, -7.742, 21.1), (-0.4311, -6.387, 20.14), (2.304, -7.835, 20.02), (-0.04443, -6.48, 19.06), (2.788, -7.73, 18.98), (0.4401, -6.374, 18.02), (3.352, -7.429, 18.02), (1.004, -6.074, 17.07), (3.973, -6.946, 17.19), (1.625, -5.59, 16.23), (4.628, -6.298, 16.5), (2.28, -4.942, 15.54), (5.292, -5.51, 15.99), (2.944, -4.154, 15.03), (5.938, -4.612, 15.67), (3.59, -3.257, 14.71), (3.508, 1.895, 22.2), (5.856, 0.5388, 23.16), (3.639, -1.963, 16.42), (5.987, -3.319, 17.38), (3.233, -2.616, 16.5), (5.581, -3.972, 17.45), (2.799, -3.219, 16.71), (5.147, -4.575, 17.67), (0.2468, -4.207, 21.56), (2.595, -5.563, 22.52), (0.2322, -3.779, 22.2), (2.58, -5.134, 23.16), (0.348, -4.525, 20.86), (2.696, -5.88, 21.82), (0.3048, -3.255, 22.76), (2.653, -4.611, 23.72), (1.002, -1.328, 23.78), (3.35, -2.684, 24.74), (1.365, -0.6503, 23.85), (3.713, -2.006, 24.81), (0.6973, -2.006, 23.57), (3.046, -3.362, 24.53), (4.655, 1.911, 19.41), (7.004, 0.5553, 20.37), (4.542, 0.04262, 17.05), (6.89, -1.313, 18.01), (4.471, 2.105, 20.14), (6.82, 0.749, 21.1), (4.757, 1.594, 18.72), (7.105, 0.238, 19.68), (1.771, 0.002675, 23.78), (4.119, -1.353, 24.74), (1.913, -4.183, 17.51), (4.261, -5.539, 18.47), (2.353, -3.748, 17.05), (4.701, -5.104, 18.01), (1.496, -4.508, 18.07), (3.844, -5.864, 19.03), (4.212, 2.167, 20.86), (6.56, 0.8115, 21.82), (2.65, 1.134, 23.23), (4.999, -0.2213, 24.19), (3.09, 1.57, 22.76), (5.439, 0.214, 23.72), (3.886, 2.096, 21.56), (6.234, 0.7405, 22.52), (0.532, -4.718, 20.14), (2.88, -6.074, 21.1), (0.4619, -2.656, 23.23), (2.81, -4.012, 24.19), (0.7917, -4.781, 19.41), (3.14, -6.137, 20.37), (4.699, 0.6412, 17.51), (7.047, -0.7145, 18.47), (2.205, 0.6053, 23.57), (4.553, -0.7505, 24.53), (4.771, 1.165, 18.07), (7.119, -0.1907, 19.03), (1.117, -4.71, 18.72), (3.465, -6.066, 19.68), (4.306, -0.6079, 16.71), (6.654, -1.964, 17.67), (4.001, -1.285, 16.5), (6.35, -2.641, 17.45), (17.03, 2.278, -1.757), (14.68, 3.634, -2.716), (17.1, 1.693, -2.744), (14.75, 3.049, -3.703), (17.29, 1.28, -3.8), (14.94, 2.636, -4.759), (17.6, 1.056, -4.884), (15.26, 2.412, -5.842), (18.02, 1.029, -5.953), (15.68, 2.385, -6.912), (18.54, 1.201, -6.968), (16.19, 2.556, -7.927), (19.12, 1.564, -7.889), (16.78, 2.919, -8.847), (19.76, 2.104, -8.68), (20.42, 2.802, -9.311), (23.55, 8.506, -8.909), (23.74, 9.363, -8.168), (21.39, 10.72, -9.127), (23.81, 10.1, -7.287), (21.46, 11.46, -8.246), (23.74, 10.68, -6.3), (21.39, 12.04, -7.258), (23.55, 11.1, -5.244), (23.23, 11.32, -4.16), (20.42, 9.575, 0.2673), (19.76, 8.747, 0.7147), (19.12, 7.821, 0.9609), (16.77, 9.177, 0.002191), (18.54, 6.832, 0.9963), (16.19, 8.188, 0.03766), (18.02, 5.818, 0.8197), (15.68, 7.174, -0.1389), (17.6, 4.819, 0.4378), (15.26, 6.175, -0.5208), (17.29, 3.872, -0.1346), (14.94, 5.228, -1.093), (17.1, 3.014, -0.8757), (14.75, 4.37, -1.834), (19.33, 7.113, -9.187), (21.68, 5.757, -8.228), (15.8, 4.918, -3.624), (18.14, 3.563, -2.665), (15.84, 5.413, -3.032), (18.19, 4.057, -2.073), (15.97, 5.989, -2.534), (18.32, 4.633, -1.575), (18.94, 10.65, -3.22), (21.29, 9.295, -2.261), (19.33, 10.89, -3.838), (21.68, 9.539, -2.879), (18.51, 10.29, -2.688), (20.86, 8.932, -1.73), (19.68, 11.01, -4.519), (22.03, 9.654, -3.561), (20.3, 10.56, -6.675), (22.65, 9.208, -5.716), (20.35, 10.17, -7.338), (22.69, 8.815, -6.379), (20.17, 10.84, -5.965), (22.52, 9.485, -5.007), (17.63, 4.802, -8.273), (19.98, 3.446, -7.314), (16.18, 4.097, -5.724), (18.53, 2.742, -4.765), (18.07, 5.27, -8.697), (20.42, 3.914, -7.738), (17.2, 4.438, -7.742), (19.55, 3.083, -6.783), (20.3, 9.677, -7.929), (22.65, 8.321, -6.971), (16.46, 7.296, -1.893), (18.81, 5.94, -0.9345), (16.18, 6.625, -2.15), (18.53, 5.269, -1.191), (16.81, 7.977, -1.775), (19.16, 6.621, -0.8159), (18.51, 5.826, -8.998), (20.86, 4.471, -8.039), (19.96, 8.465, -8.812), (22.31, 7.109, -7.853), (19.68, 7.793, -9.068), (22.03, 6.438, -8.109), (18.94, 6.448, -9.163), (21.29, 5.093, -8.204), (18.07, 9.819, -2.264), (20.42, 8.463, -1.306), (19.96, 10.99, -5.238), (22.31, 9.636, -4.279), (17.63, 9.263, -1.964), (19.98, 7.907, -1.005), (16.46, 4.079, -6.442), (18.81, 2.724, -5.483), (20.17, 9.101, -8.427), (22.52, 7.745, -7.469), (16.81, 4.194, -7.123), (19.16, 2.839, -6.165), (17.2, 8.641, -1.798), (19.55, 7.285, -0.8398), (15.97, 4.248, -4.996), (18.32, 2.892, -4.037), (15.84, 4.525, -4.287), (18.19, 3.169, -3.328), (6.424, -15.96, -1.562), (4.076, -14.6, -2.521), (5.819, -16.38, -0.6812), (3.471, -15.03, -1.64), (5.173, -16.98, 0.05985), (2.825, -15.62, -0.8988), (4.509, -17.72, 0.6323), (2.161, -16.37, -0.3263), (3.854, -18.59, 1.014), (1.506, -17.23, 0.05554), (3.233, -19.54, 1.191), (0.8848, -18.18, 0.2321), (2.669, -20.54, 1.155), (0.321, -19.18, 0.1967), (2.185, -21.55, 0.9092), (-0.1635, -20.2, -0.0495), (1.798, -22.54, 0.4617), (2.044, -26.01, -5.049), (2.498, -25.97, -6.105), (0.1497, -24.62, -7.064), (3.038, -25.73, -7.093), (0.6894, -24.38, -8.051), (3.642, -25.31, -7.974), (1.294, -23.95, -8.932), (4.289, -24.71, -8.715), (4.952, -23.97, -9.287), (7.664, -19.15, -9.117), (7.938, -18.23, -8.485), (8.088, -17.41, -7.694), (5.74, -16.06, -8.653), (8.11, -16.72, -6.773), (5.762, -15.37, -7.732), (8.002, -16.19, -5.759), (5.654, -14.84, -6.717), (7.768, -15.84, -4.689), (5.42, -14.49, -5.648), (7.418, -15.68, -3.606), (5.069, -14.33, -4.564), (6.964, -15.72, -2.55), (4.615, -14.37, -3.509), (0.1131, -22.26, -3.644), (2.461, -23.62, -2.685), (3.52, -16.21, -3.429), (5.868, -17.56, -2.471), (3.882, -16.05, -4.092), (6.23, -17.41, -3.134), (4.187, -16.02, -4.801), (6.535, -17.38, -3.843), (3.767, -19.7, -8.968), (6.115, -21.05, -8.01), (3.389, -20.37, -8.992), (5.737, -21.72, -8.034), (4.093, -19.02, -8.803), (6.441, -20.37, -7.844), (2.971, -21.01, -8.874), (5.319, -22.36, -7.915), (1.652, -22.49, -7.735), (4.0, -23.84, -6.776), (1.245, -22.77, -7.143), (3.594, -24.13, -6.185), (2.086, -22.09, -8.233), (4.434, -23.44, -7.274), (0.6727, -19.97, -1.769), (3.021, -21.32, -0.8106), (2.234, -17.39, -1.955), (4.582, -18.75, -0.9965), (0.413, -20.63, -2.07), (2.761, -21.98, -1.111), (0.9981, -19.29, -1.604), (3.346, -20.64, -0.6453), (0.883, -22.93, -6.48), (3.231, -24.29, -5.521), (4.579, -16.37, -6.247), (6.928, -17.72, -5.289), (4.422, -16.13, -5.529), (6.771, -17.49, -4.57), (4.652, -16.72, -6.929), (7.0, -18.08, -5.97), (0.2289, -21.25, -2.494), (2.577, -22.6, -1.535), (0.3428, -22.85, -5.043), (2.691, -24.21, -4.085), (0.1857, -22.62, -4.325), (2.534, -23.97, -3.366), (0.1277, -21.8, -3.025), (2.476, -23.15, -2.067), (4.352, -18.35, -8.503), (6.7, -19.71, -7.544), (2.531, -21.59, -8.617), (4.88, -22.94, -7.659), (4.536, -17.74, -8.079), (6.885, -19.09, -7.12), (1.794, -17.97, -1.699), (4.142, -19.33, -0.7401), (0.5782, -22.96, -5.771), (2.926, -24.31, -4.812), (1.377, -18.61, -1.58), (3.725, -19.97, -0.6215), (4.638, -17.18, -7.547), (6.986, -18.54, -6.588), (2.679, -16.89, -2.34), (5.028, -18.25, -1.381), (3.114, -16.49, -2.837), (5.462, -17.85, -1.879), (-6.424, -3.846, 15.57), (-4.076, -2.491, 14.61), (-5.819, -4.819, 15.67), (-3.471, -3.463, 14.71), (-5.173, -5.716, 15.99), (-2.825, -4.36, 15.03), (-4.509, -6.504, 16.5), (-2.161, -5.148, 15.54), (-3.854, -7.152, 17.19), (-1.506, -5.796, 16.23), (-3.233, -7.636, 18.02), (-0.8848, -6.28, 17.07), (-2.669, -7.936, 18.98), (-0.321, -6.58, 18.02), (-2.185, -8.042, 20.02), (-1.798, -7.949, 21.1), (-2.044, -3.91, 26.21), (-2.498, -2.901, 26.52), (-0.1497, -1.545, 25.56), (-3.038, -1.891, 26.63), (-0.6893, -0.5355, 25.67), (-3.642, -0.919, 26.52), (-1.294, 0.4367, 25.56), (-4.289, -0.0217, 26.21), (-4.952, 0.7662, 25.7), (-7.664, 2.211, 21.1), (-7.938, 1.923, 20.02), (-8.088, 1.45, 18.98), (-5.74, 2.806, 18.02), (-8.11, 0.8117, 18.02), (-5.762, 2.167, 17.07), (-8.002, 0.03182, 17.19), (-5.654, 1.388, 16.23), (-7.768, -0.8595, 16.5), (-5.42, 0.4962, 15.54), (-7.418, -1.828, 15.99), (-5.069, -0.4723, 15.03), (-6.964, -2.837, 15.67), (-4.615, -1.481, 14.71), (-0.1131, -3.985, 22.2), (-2.461, -5.341, 23.16), (-3.52, -2.17, 16.42), (-5.868, -3.525, 17.38), (-3.882, -1.491, 16.5), (-6.23, -2.847, 17.45), (-4.187, -0.8141, 16.71), (-6.535, -2.17, 17.67), (-3.767, 1.89, 21.56), (-6.115, 0.5343, 22.52), (-3.389, 1.688, 22.2), (-5.737, 0.3325, 23.16), (-4.093, 1.961, 20.86), (-6.441, 0.6052, 21.82), (-2.971, 1.363, 22.76), (-5.319, 0.007732, 23.72), (-1.652, -0.2036, 23.78), (-4.0, -1.559, 24.74), (-1.245, -0.8565, 23.85), (-3.594, -2.212, 24.81), (-2.086, 0.399, 23.57), (-4.434, -0.9567, 24.53), (-0.6726, -4.987, 19.41), (-3.021, -6.343, 20.37), (-2.234, -3.954, 17.05), (-4.582, -5.31, 18.01), (-0.4129, -4.925, 20.14), (-2.761, -6.28, 21.1), (-0.9981, -4.916, 18.72), (-3.346, -6.272, 19.68), (-0.883, -1.535, 23.78), (-3.231, -2.89, 24.74), (-4.579, 0.435, 17.51), (-6.928, -0.9208, 18.47), (-4.422, -0.1637, 17.05), (-6.771, -1.519, 18.01), (-4.652, 0.9587, 18.07), (-7.0, -0.397, 19.03), (-0.2289, -4.731, 20.86), (-2.577, -6.087, 21.82), (-0.3428, -2.863, 23.23), (-2.691, -4.218, 24.19), (-0.1857, -3.461, 22.76), (-2.534, -4.817, 23.72), (-0.1277, -4.414, 21.56), (-2.476, -5.769, 22.52), (-4.352, 1.898, 20.14), (-6.7, 0.5427, 21.1), (-2.531, 0.9282, 23.23), (-4.88, -0.4276, 24.19), (-4.536, 1.705, 19.41), (-6.884, 0.3491, 20.37), (-1.794, -4.39, 17.51), (-4.142, -5.745, 18.47), (-0.5782, -2.212, 23.57), (-2.926, -3.568, 24.53), (-1.377, -4.714, 18.07), (-3.725, -6.07, 19.03), (-4.638, 1.388, 18.72), (-6.986, 0.03175, 19.68), (-2.679, -3.425, 16.71), (-5.028, -4.781, 17.67), (-3.114, -2.823, 16.5), (-5.462, -4.178, 17.45), (-6.543, -15.89, -1.757), (-4.195, -14.53, -2.716), (-7.083, -15.65, -2.744), (-4.735, -14.3, -3.703), (-7.537, -15.61, -3.8), (-5.188, -14.26, -4.759), (-7.887, -15.77, -4.884), (-5.539, -14.42, -5.842), (-8.121, -16.12, -5.953), (-5.773, -14.77, -6.912), (-8.229, -16.65, -6.968), (-5.881, -15.3, -7.927), (-8.207, -17.34, -7.889), (-5.859, -15.99, -8.847), (-8.057, -18.16, -8.68), (-7.783, -19.08, -9.311), (-4.408, -24.65, -8.909), (-3.761, -25.24, -8.168), (-1.413, -23.89, -9.127), (-3.157, -25.67, -7.287), (-0.8084, -24.31, -8.246), (-2.617, -25.9, -6.3), (-0.2688, -24.55, -7.258), (-2.163, -25.94, -5.244), (-1.813, -25.78, -4.16), (-1.917, -22.47, 0.2673), (-2.304, -21.49, 0.7147), (-2.788, -20.47, 0.9609), (-0.4401, -19.12, 0.002204), (-3.352, -19.47, 0.9963), (-1.004, -18.11, 0.03768), (-3.973, -18.52, 0.8197), (-1.625, -17.16, -0.1389), (-4.628, -17.65, 0.4379), (-2.28, -16.3, -0.5208), (-5.292, -16.91, -0.1346), (-2.944, -15.55, -1.093), (-5.938, -16.31, -0.8757), (-3.59, -14.96, -1.834), (-3.508, -20.3, -9.187), (-5.856, -21.66, -8.228), (-3.639, -16.14, -3.624), (-5.987, -17.5, -2.665), (-3.233, -16.42, -3.032), (-5.581, -17.78, -2.073), (-2.799, -16.82, -2.534), (-5.147, -18.18, -1.575), (-0.2468, -21.73, -3.22), (-2.595, -23.08, -2.261), (-0.2322, -22.19, -3.838), (-2.58, -23.55, -2.879), (-0.348, -21.18, -2.688), (-2.696, -22.53, -1.73), (-0.3048, -22.55, -4.519), (-2.653, -23.9, -3.561), (-1.002, -22.86, -6.674), (-3.35, -24.22, -5.716), (-1.364, -22.7, -7.338), (-3.713, -24.06, -6.379), (-0.6973, -22.89, -5.965), (-3.046, -24.25, -5.007), (-4.655, -17.67, -8.273), (-7.004, -19.02, -7.314), (-4.541, -16.06, -5.724), (-6.89, -17.42, -4.765), (-4.471, -18.29, -8.697), (-6.82, -19.64, -7.738), (-4.757, -17.12, -7.742), (-7.105, -18.47, -6.783), (-1.771, -22.42, -7.929), (-4.119, -23.78, -6.971), (-1.913, -17.91, -1.893), (-4.261, -19.26, -0.9345), (-2.353, -17.32, -2.15), (-4.701, -18.68, -1.191), (-1.496, -18.54, -1.775), (-3.844, -19.9, -0.8159), (-4.212, -18.95, -8.998), (-6.56, -20.3, -8.039), (-2.65, -21.52, -8.812), (-4.999, -22.88, -7.853), (-3.09, -20.94, -9.068), (-5.439, -22.3, -8.109), (-3.886, -19.63, -9.163), (-6.234, -20.98, -8.204), (-0.532, -20.56, -2.264), (-2.88, -21.92, -1.306), (-0.4619, -22.78, -5.238), (-2.81, -24.14, -4.279), (-0.7917, -19.9, -1.964), (-3.14, -21.25, -1.005), (-4.699, -16.3, -6.442), (-7.047, -17.65, -5.483), (-2.205, -22.02, -8.427), (-4.553, -23.38, -7.469), (-4.771, -16.65, -7.123), (-7.119, -18.01, -6.165), (-1.117, -19.22, -1.798), (-3.465, -20.57, -0.8398), (-4.306, -15.95, -4.996), (-6.654, -17.31, -4.037), (-4.001, -15.98, -4.287), (-6.35, -17.34, -3.328), (-17.03, 2.416, -1.562), (-14.68, 3.772, -2.521), (-17.1, 3.152, -0.6812), (-14.75, 4.507, -1.64), (-17.29, 4.01, 0.05984), (-14.94, 5.365, -0.8988), (-17.6, 4.956, 0.6323), (-15.26, 6.312, -0.3263), (-18.02, 5.956, 1.014), (-15.68, 7.312, 0.05553), (-18.54, 6.97, 1.191), (-16.19, 8.325, 0.2321), (-19.12, 7.959, 1.155), (-16.78, 9.314, 0.1967), (-19.76, 8.885, 0.9091), (-20.42, 9.713, 0.4617), (-23.55, 11.24, -5.049), (-23.74, 10.82, -6.105), (-21.39, 12.18, -7.064), (-23.81, 10.24, -7.093), (-21.46, 11.59, -8.051), (-23.74, 9.501, -7.974), (-21.39, 10.86, -8.933), (-23.55, 8.643, -8.715), (-23.23, 7.696, -9.287), (-20.42, 2.94, -9.117), (-19.76, 2.242, -8.485), (-19.12, 1.701, -7.694), (-16.77, 3.057, -8.653), (-18.54, 1.338, -6.773), (-16.19, 2.694, -7.732), (-18.02, 1.167, -5.759), (-15.68, 2.522, -6.718), (-17.6, 1.193, -4.689), (-15.26, 2.549, -5.648), (-17.29, 1.418, -3.606), (-14.94, 2.773, -4.564), (-17.1, 1.83, -2.55), (-14.75, 3.186, -3.509), (-19.33, 11.03, -3.644), (-21.68, 9.676, -2.685), (-15.8, 5.056, -3.429), (-18.14, 3.7, -2.471), (-15.84, 4.663, -4.092), (-18.19, 3.307, -3.134), (-15.97, 4.385, -4.801), (-18.32, 3.03, -3.843), (-18.94, 6.586, -8.968), (-21.29, 5.23, -8.01), (-19.33, 7.25, -8.992), (-21.68, 5.894, -8.034), (-18.51, 5.964, -8.803), (-20.86, 4.608, -7.844), (-19.68, 7.931, -8.874), (-22.03, 6.575, -7.915), (-20.3, 9.814, -7.735), (-22.65, 8.458, -6.776), (-20.35, 10.31, -7.143), (-22.69, 8.953, -6.185), (-20.17, 9.238, -8.233), (-22.52, 7.882, -7.274), (-17.63, 9.4, -1.769), (-19.98, 8.045, -0.8106), (-16.18, 6.762, -1.955), (-18.53, 5.406, -0.9965), (-18.07, 9.956, -2.07), (-20.42, 8.601, -1.111), (-17.2, 8.778, -1.604), (-19.55, 7.423, -0.6453), (-20.3, 10.7, -6.48), (-22.65, 9.346, -5.521), (-16.46, 4.217, -6.247), (-18.81, 2.861, -5.289), (-16.18, 4.235, -5.529), (-18.53, 2.879, -4.57), (-16.81, 4.332, -6.929), (-19.16, 2.976, -5.97), (-18.51, 10.43, -2.494), (-20.86, 9.069, -1.535), (-19.96, 11.13, -5.043), (-22.31, 9.773, -4.085), (-19.68, 11.15, -4.325), (-22.03, 9.792, -3.366), (-18.94, 10.79, -3.025), (-21.29, 9.433, -2.067), (-18.07, 5.408, -8.503), (-20.42, 4.052, -7.544), (-19.96, 8.602, -8.617), (-22.31, 7.246, -7.659), (-17.63, 4.939, -8.079), (-19.98, 3.583, -7.12), (-16.46, 7.433, -1.699), (-18.81, 6.078, -0.7401), (-20.17, 10.98, -5.771), (-22.52, 9.623, -4.812), (-16.81, 8.114, -1.58), (-19.16, 6.758, -0.6215), (-17.2, 4.576, -7.547), (-19.55, 3.22, -6.588), (-15.97, 6.126, -2.34), (-18.32, 4.77, -1.381), (-15.84, 5.55, -2.837), (-18.19, 4.194, -1.879), (23.02, 13.29, -9.398), (-2.193e-05, 4.482e-05, 36.74), (30.0, 17.32, -12.25), (2.548e-05, -34.64, -12.25), (-30.0, 17.32, -12.25), (-24.41, 16.25, -9.207), (-1.831e-05, 2.15, 30.66), (24.41, 16.25, -9.207), (1.965e-05, -28.46, -12.25), (-24.64, 14.23, -12.25), (24.64, 14.23, -12.25), (1.765, -1.019, 30.98), (1.765, -29.55, -9.365), (26.47, 13.24, -9.365), (-26.51, 13.29, -9.398), (-1.745, -29.6, -9.398), (22.76, 13.22, -9.398), (22.9, 13.22, -9.398), (-22.76, 13.22, -9.398), (1.879e-05, -26.44, -9.398), (-22.9, 13.22, -9.398), (-1.745, -1.007, 31.04), (-22.67, 13.22, -9.207), (-1.527e-05, 0.1354, 27.81), (22.67, 13.22, -9.207), (0.02043, -26.52, -9.365), (0.02041, -0.01177, 28.13), (22.98, 13.24, -9.365), (22.89, 13.19, -9.217), (22.96, 13.21, -9.365), (0.04038, -26.49, -9.365), (-20.21, 9.836, 0.3747), (-18.07, 10.45, -1.369), (-18.0, 9.901, 0.1907), (-17.22, 9.959, 0.0252), (-18.07, 4.774, -9.398), (-17.52, 3.533, -9.398), (-19.73, 3.338, -9.398), (-17.37, 3.566, -9.398), (-21.53, 10.79, -0.7315), (-20.55, 9.849, 0.3389), (-20.83, 3.461, -9.398), (-21.32, 12.33, -6.677), (-21.27, 10.32, -9.398), (-23.11, 7.406, -9.398), (-22.96, 7.853, -9.398), (-22.9, 11.48, -3.113), (-23.1, 11.32, -3.825), (-21.87, 9.61, -9.398), (-23.28, 11.43, -4.124), (-22.35, 11.93, -5.538), (-20.96, 10.09, -0.3377), (-23.05, 7.296, -9.398), (-5.754, -16.56, -9.398), (-6.297, -17.15, -9.398), (-4.901, -18.04, -9.398), (-7.57, -18.96, -9.398), (-7.708, -19.28, -9.398), (-3.21, -23.95, -9.398), (-4.975, -24.01, -9.398), (-1.65, -23.67, -9.398), (-1.228, -22.07, -0.01421), (-1.541, -25.63, -4.271), (-0.4893, -24.98, -5.927), (-1.745, -23.05, -0.13), (-1.745, -25.68, -3.85), (-4.901, 2.848, 20.14), (-6.974, 2.609, 20.82), (-7.42, 2.27, 21.78), (-5.598, 3.251, 19.0), (-5.701, 3.214, 19.11), (-5.143, 0.9544, 25.5), (-4.681, 0.923, 25.58), (-1.7, 1.001, 25.36), (-2.615, 0.9447, 25.52), (-1.745, -4.737, 25.77), (0.01645, -1.915, 25.45), (-0.8465, -3.218, 25.72), (0.01645, -5.668, 20.14), (-0.4248, -7.026, 19.3), (-1.585, -7.826, 21.01), (0.01645, -6.654, 18.74), (-1.745, -7.893, 21.31), (0.5064, -20.58, 0.224), (-0.1416, -20.21, -0.04055), (-0.2525, -20.49, -0.1689), (-0.2525, -20.43, -0.1525), (1.667, -22.46, 0.4081), (-0.1104, -20.2, -0.18), (0.02042, -19.87, 0.04176), (0.01646, -19.88, 0.03974), (-0.07104, -20.06, -0.00471), (-0.06663, -20.05, -0.002467), (9.691e-06, -20.86, -1.381), (8.977e-06, -20.87, -1.395), (-0.1333, -20.23, -0.1714), (0.434, -20.48, 0.1968), (1.765, -22.65, 0.386), (9.932e-06, -20.89, -1.428), (9.936e-06, -20.93, -1.484), (9.939e-06, -20.96, -1.532), (1.228e-05, -24.51, -6.548), (1.269e-05, -24.53, -6.58), (1.389e-05, -24.54, -6.596), (1.282e-05, -24.57, -6.633), (0.02043, -24.64, -6.703), (0.1425, -24.74, -6.542), (0.9282, -25.37, -5.505), (0.01927, -24.64, -6.7), (-0.08203, -24.64, -6.525), (-0.08203, -24.65, -6.465), (0.01911, -24.64, -6.7), (0.01661, -24.64, -6.694), (1.765, -25.88, -4.187), (9.858e-06, -20.04, -0.2214), (9.86e-06, -20.06, -0.2525), (-0.08092, -20.16, -0.191), (8.907e-06, -20.07, -0.265), (1.317e-05, -24.47, -6.488), (1.257e-05, -24.41, -6.412), (2.697, -23.8, -9.365), (1.7, -23.58, -9.398), (4.762, -23.86, -9.365), (1.701, -23.61, -9.365), (1.926, -23.65, -9.365), (1.703, -23.61, -9.367), (1.73, -23.59, -9.398), (5.085, -23.79, -9.365), (4.901, -18.04, -9.398), (7.449, -19.7, -9.365), (7.056, -18.8, -9.365), (5.783, -16.99, -9.365), (6.079, -17.41, -9.365), (5.625, -16.82, -9.365), (5.623, -16.83, -9.373), (5.618, -16.85, -9.398), (5.598, -16.83, -9.398), (20.5, 2.902, -9.365), (18.07, 4.774, -9.398), (20.29, 2.878, -9.365), (19.61, 2.938, -9.365), (18.08, 3.073, -9.365), (17.25, 3.29, -9.398), (17.23, 3.294, -9.398), (17.22, 3.267, -9.365), (17.24, 3.284, -9.39), (17.22, 3.296, -9.398), (21.32, 10.41, -9.398), (22.43, 9.15, -9.365), (21.34, 10.38, -9.398), (21.34, 10.39, -9.398), (21.35, 10.42, -9.365), (21.34, 10.38, -9.396), (23.3, 7.752, -9.365), (23.07, 8.127, -9.365), (21.27, 12.3, -6.595), (21.96, 12.02, -5.894), (23.04, 11.43, -4.238), (21.29, 12.29, -6.573), (21.29, 12.29, -6.577), (21.28, 12.3, -6.585), (21.3, 12.27, -6.62), (21.44, 12.22, -6.463), (19.79, 11.45, -4.181), (22.42, 11.22, -2.302), (23.15, 11.33, -3.943), (22.22, 11.12, -1.965), (17.4, 10.05, -0.2236), (17.4, 10.04, -0.2211), (17.37, 10.05, -0.2298), (17.6, 9.991, -0.165), (17.38, 10.01, -0.2132), (20.79, 9.962, -0.08299), (18.07, 10.45, -1.369), (19.81, 9.926, 0.0191), (18.11, 9.976, -0.1227), (23.11, 11.3, -3.871), (22.36, 11.19, -2.199), (1.489, -6.286, 24.21), (1.765, -4.904, 25.48), (0.5709, -2.784, 25.56), (-1.736e-06, -1.958, 25.35), (-1.738e-06, -1.936, 25.38), (0.02041, -1.952, 25.38), (0.02003, -1.953, 25.38), (0.01925, -1.955, 25.38), (0.01905, -1.955, 25.38), (0.01645, -1.961, 25.38), (0.01378, -1.957, 25.38), (0.01135, -1.954, 25.38), (0.005197, -1.944, 25.38), (1.533, -4.411, 25.61), (1.623, -4.562, 25.62), (1.765, -5.786, 24.24), (1.495, -6.169, 24.36), (1.487, -6.314, 24.17), (1.765, -5.912, 24.06), (1.487, -6.326, 24.15), (1.765, -7.272, 22.13), (1.477, -6.516, 23.91), (1.765, -6.232, 23.61), (1.765, -6.139, 23.74), (-4.768e-07, -5.455, 20.4), (4.83e-07, -5.525, 20.3), (4.901e-07, -5.606, 20.19), (1.447e-06, -5.64, 20.14), (1.309, -7.391, 20.85), (1.329, -7.4, 20.88), (1.765, -7.582, 21.7), (1.448e-06, -5.652, 20.12), (0.02041, -6.483, 18.98), (0.01914, -6.483, 18.98), (0.01655, -6.484, 18.98), (0.01645, -6.484, 18.98), (0.1492, -6.592, 19.14), (1.519e-06, -6.47, 18.96), (1.765, -5.745, 24.29), (4.936, 0.8116, 25.8), (4.493, 0.8162, 25.79), (3.292, 0.8288, 25.75), (1.65, 0.9715, 25.45), (1.68, 0.9697, 25.45), (1.651, 0.9294, 25.47), (1.653, 0.9322, 25.47), (1.904e-07, -2.177, 25.03), (-7.753e-07, -2.04, 25.23), (7.736, 2.428, 21.23), (4.901, 2.848, 20.14), (7.651, 2.493, 21.04), (6.378, 3.098, 19.33), (7.261, 2.678, 20.52), (5.754, 3.341, 18.74), (5.774, 3.334, 18.77), (5.781, 3.314, 18.72), (5.779, 3.319, 18.73), (1.482, -6.415, 24.04), (1.765, -7.318, 22.07), (7.284, 2.167, 21.97), (1.765, -4.853, 25.56), (-17.45, 10.7, -0.006847), (-17.17, 10.1, -0.1467), (-18.5, 12.64, 0.1772), (-18.25, 12.18, 0.1336), (-17.99, 10.58, -1.492), (-18.69, 12.94, 0.1403), (-21.23, 12.45, -6.785), (-21.42, 14.51, -4.314), (-21.38, 13.45, -5.736), (-21.41, 14.26, -4.651), (-19.85, 13.3, -9.207), (-18.63, 16.24, -9.207), (-19.14, 15.3, -9.207), (-19.81, 13.41, -9.207), (-11.7, 14.57, -9.207), (-11.31, 13.3, -9.207), (-11.51, 13.94, -9.207), (-12.48, 16.24, -9.207), (-13.27, 13.3, -9.207), (-12.7, 16.24, -9.207), (-5.704, 3.482, 18.57), (-5.872, 4.422, 19.49), (-5.789, 3.955, 19.03), (-4.725, 2.916, 20.17), (-5.966, 5.594, 20.92), (-5.856, 5.53, 21.1), (-2.89, 3.818, 25.94), (-2.364, 2.884, 25.91), (-1.433, 1.016, 25.55), (-1.481, 1.113, 25.57), (5.548, 3.392, 18.83), (5.634, 3.872, 19.3), (5.747, 5.277, 21.01), (5.72, 4.944, 20.6), (4.724, 2.916, 20.17), (1.483, 1.045, 25.47), (2.996, 3.879, 25.77), (2.79, 3.513, 25.75), (2.126, 2.334, 25.71), (5.724, 5.454, 21.31), (13.27, 13.3, -9.207), (12.76, 15.96, -9.207), (12.97, 16.24, -9.207), (12.53, 15.48, -9.207), (11.62, 13.3, -9.207), (11.82, 13.95, -9.207), (19.75, 13.3, -9.207), (19.26, 14.68, -9.207), (18.62, 15.87, -9.207), (18.42, 16.24, -9.207), (21.52, 14.58, -4.488), (21.28, 12.48, -6.867), (21.5, 13.93, -5.347), (21.29, 12.55, -6.789), (17.99, 10.58, -1.492), (18.45, 12.8, 0.5356), (18.56, 12.86, 0.3565), (17.57, 11.18, 0.3821), (17.01, 10.01, 0.1083), (17.29, 10.6, 0.2461), (-5.634, -16.9, -9.709), (-5.601, -16.79, -9.474), (-5.747, -18.05, -11.6), (-5.742, -18.0, -11.53), (-4.877, -18.05, -9.474), (-5.693, -18.59, -12.25), (-3.14, -22.92, -12.11), (-3.242, -22.84, -12.25), (-1.669, -23.6, -9.474), (-2.126, -23.47, -10.4), (-2.998, -23.0, -11.87), (1.618, -23.69, -9.474), (3.111, -23.07, -12.25), (2.364, -23.47, -10.98), (1.677, -23.67, -9.592), (5.841, -16.8, -10.07), (5.872, -16.9, -10.29), (5.757, -16.52, -9.474), (5.98, -18.1, -12.25), (5.985, -18.05, -12.19), (4.877, -18.05, -9.474), (-17.19, 3.276, -9.474), (-17.57, 3.366, -10.29), (-17.47, 3.342, -10.07), (-18.07, 4.799, -9.474), (-18.62, 3.84, -12.19), (-18.66, 3.87, -12.25), (-21.5, 9.686, -10.98), (-21.53, 8.839, -12.25), (-21.33, 10.44, -9.474), (-21.34, 10.39, -9.592), (-11.74, 13.25, -9.474), (-11.82, 13.33, -9.709), (-12.76, 14.0, -11.6), (-12.72, 13.97, -11.53), (-13.19, 13.25, -9.474), (-19.61, 13.25, -9.474), (-18.28, 14.18, -12.11), (-18.42, 14.1, -11.87), (-19.26, 13.57, -10.4), (-13.26, 14.23, -12.25), (-18.16, 14.23, -12.25), (18.07, 4.799, -9.474), (18.95, 4.368, -12.25), (18.5, 4.047, -11.6), (18.46, 4.029, -11.53), (17.34, 3.546, -9.474), (17.45, 3.572, -9.709), (21.4, 8.613, -12.25), (21.42, 8.743, -12.11), (21.28, 10.36, -9.474), (21.38, 9.892, -10.4), (21.42, 8.904, -11.87), (18.42, 14.23, -12.25), (19.71, 13.25, -9.474), (19.14, 13.78, -10.98), (19.67, 13.29, -9.584), (13.19, 13.25, -9.474), (11.7, 13.54, -10.29), (12.64, 14.21, -12.19), (11.43, 13.25, -9.474), (11.63, 13.46, -10.07), (12.68, 14.23, -12.25), (4.838, -14.59, -9.474), (4.794, -14.59, -9.474), (3.509, -14.33, -9.474), (3.437, -13.69, -9.474), (3.385, -14.31, -9.474), (3.55, -14.34, -9.474), (3.821, -13.61, -9.474), (4.315, -14.49, -9.474), (3.708, -13.63, -9.474), (3.381, -13.7, -9.474), (3.132, -14.26, -9.474), (2.125, -14.05, -9.474), (3.427, -13.61, -9.474), (3.454, -13.69, -9.474), (3.738, -13.53, -9.474), (3.649, -13.55, -9.474), (3.381, -13.62, -9.474), (3.252, -13.73, -9.474), (2.332, -13.91, -9.474), (3.016, -13.71, -9.474), (3.538, -14.59, -12.25), (4.902, -14.69, -12.25), (0.5868, -12.61, -12.25), (1.954, -13.53, -12.25), (2.16, -13.67, -12.25), (3.386, -14.48, -12.25), (3.12, -14.31, -12.25), (2.773, -14.07, -12.25), (8.329, -14.03, -12.25), (7.364, -14.54, -10.61), (6.801, -14.72, -9.474), (2.627, -12.86, -12.25), (7.174, -14.6, -10.23), (5.079, -14.99, -12.25), (5.104, -14.99, -12.25), (5.084, -14.99, -9.474), (5.036, -14.88, -9.474), (5.104, -14.99, -9.474), (3.551, -14.7, -9.474), (3.387, -14.63, -9.474), (2.613, -14.31, -9.474), (3.421, -13.55, -9.474), (3.442, -13.6, -9.474), (3.686, -13.48, -9.474), (3.611, -13.5, -9.474), (3.38, -13.57, -9.474), (3.27, -13.65, -9.474), (2.387, -13.87, -9.474), (3.05, -13.66, -9.474), (3.401, -13.38, -9.474), (3.531, -13.32, -9.474), (3.379, -13.38, -9.474), (2.659, -13.68, -9.474), (3.141, -13.1, -9.474), (2.579, -13.49, -9.474), (2.852, -13.3, -9.474), (1.946, -12.58, -12.25), (3.557, -14.75, -9.474), (3.387, -14.7, -9.474), (2.053, -14.11, -9.474), (3.557, -14.75, -12.25), (3.551, -14.7, -12.25), (3.607, -14.73, -12.25), (0.4441, -12.59, -12.25), (1.028, -13.17, -12.25), (1.707, -13.85, -12.25), (1.553, -13.69, -12.25), (3.387, -14.63, -12.25), (3.076, -14.51, -12.25), (2.613, -14.31, -12.25), (2.074, -14.09, -12.25), (2.568, -14.38, -12.25), (2.579, -12.93, -9.474), (2.349, -13.27, -9.474), (2.058, -13.71, -9.474), (1.685, -13.86, -12.25), (2.568, -14.38, -9.474), (1.117, -13.39, -9.474), (1.707, -13.85, -9.474), (1.5, -13.64, -9.474), (10.03, -9.125, -9.474), (10.98, -9.125, -11.82), (10.95, -9.491, -12.25), (0.8301, -12.25, -12.25), (0.7239, -12.3, -9.474), (1.637, -12.48, -9.474), (0.7768, -12.38, -9.474), (1.661, -12.65, -9.474), (1.432, -13.36, -9.474), (1.747, -13.83, -9.474), (1.831, -13.8, -9.474), (1.796, -13.57, -9.474), (1.851, -12.53, -9.474), (2.18, -12.59, -9.474), (1.852, -12.71, -9.474), (2.134, -12.79, -9.474), (1.856, -13.32, -9.474), (1.859, -13.79, -9.474), (1.914, -13.77, -9.474), (1.969, -13.52, -9.474), (0.3683, -12.21, -12.25), (1.69, -12.49, -9.474), (1.709, -12.66, -9.474), (1.761, -13.33, -9.474), (1.837, -13.8, -9.474), (1.805, -13.62, -9.474), (1.811, -13.56, -9.474), (0.1616, -12.19, -9.474), (0.1597, -12.18, -12.25), (0.1344, -12.18, -9.474), (0.1354, -12.18, -9.474), (0.1939, -12.29, -12.25), (0.1344, -12.18, -12.25), (10.87, -7.981, -9.923), (10.81, -7.773, -9.474), (10.92, -8.426, -10.66), (3.613, -14.77, -12.25), (4.917, -14.69, -12.25), (3.054, -14.6, -9.474), (4.838, -14.59, -9.474), (2.568, -14.38, -12.25), (0.6804, -12.24, -9.474), (5.044, -14.88, -12.25), (2.053, -14.11, -9.474), (5.044, -14.88, -9.474), (1.685, -13.86, -12.25), (1.117, -13.39, -9.474), (2.184, -12.57, -9.474), (0.8868, -13.17, -12.25), (2.542, -12.72, -12.25), (3.185, -13.07, -9.474), (0.1939, -12.29, -12.25), (4.636, -14.94, -9.474), (0.1354, -12.18, -9.474), (3.899, -13.6, -9.474)], [(1397, 1359), (1404, 1405), (1530, 1369), (1524, 1535), (1552, 1536), (1553, 1536), (1553, 1551), (1555, 1553), (1555, 1554), (1557, 1555), (1566, 1556), (1536, 1574), (1566, 1596), (330, 1720), (330, 328), (26, 1738), (327, 1740), (327, 1741), (327, 1743), (327, 1744), (327, 1745), (327, 1746), (327, 1747), (29, 1751), (332, 1720), (1758, 1725), (26, 1767), (328, 1764), (328, 1769), (328, 1770), (328, 1773), (328, 1771), (29, 1776), (21, 1782), (1784, 1743), (1786, 1743), (25, 1790), (28, 1797), (26, 1809), (26, 1817), (26, 1818), (26, 1810), (26, 1798), (26, 1824), (1831, 1828), (1829, 1830), (1830, 30), (1725, 1796), (1758, 1720), (1725, 24), (1758, 1720)], [(0, 1, 3, 2), (2, 3, 5, 4), (4, 5, 7, 6), (6, 7, 9, 8), (8, 9, 11, 10), (10, 11, 13, 12), (12, 13, 1834, 1833, 14), (14, 1833, 1835, 1801, 15), (15, 1801, 1802), (16, 1749, 1752, 1750, 18, 17), (17, 18, 20, 19), (19, 20, 1852, 22, 1755, 1757, 1754), (21, 22, 1838, 24, 23, 1836), (23, 24, 1843, 26, 25, 1791), (25, 26, 1846, 28, 27, 1795), (27, 29, 1848), (29, 30, 1853, 1829, 1832, 1831), (31, 32, 34, 33), (33, 34, 36, 35), (35, 36, 38, 37), (37, 38, 40, 39), (39, 40, 42, 41), (41, 42, 44, 43), (43, 44, 46, 45), (45, 46, 48, 47), (3, 1, 50, 48, 46, 44, 42, 40, 38, 36, 97, 101, 109, 87, 83, 85, 57, 55, 53, 113, 111, 75, 103, 107, 79, 73, 77, 1800, 1834, 13, 11, 9, 7, 5), (47, 48, 50, 49), (49, 50, 1, 0), (0, 2, 4, 6, 8, 10, 12, 14, 15, 78, 74, 80, 108, 104, 76, 112, 114, 54, 56, 58, 86, 84, 88, 110, 102, 98, 35, 37, 39, 41, 43, 45, 47, 49), (90, 89, 77, 78), (94, 93, 51, 52), (52, 51, 95, 96), (102, 101, 97, 98), (74, 73, 79, 80), (78, 77, 73, 74), (108, 107, 103, 104), (54, 53, 55, 56), (68, 67, 69, 70), (88, 87, 109, 110), (70, 69, 81, 82), (56, 55, 57, 58), (104, 103, 75, 76), (100, 99, 71, 72), (76, 75, 111, 112), (92, 91, 93, 94), (86, 85, 83, 84), (110, 109, 101, 102), (106, 105, 91, 92), (66, 65, 99, 100), (60, 59, 61, 62), (114, 113, 53, 54), (80, 79, 107, 108), (98, 97, 63, 64), (96, 95, 89, 90), (72, 71, 67, 68), (58, 57, 85, 86), (112, 111, 113, 114), (82, 81, 105, 106), (64, 63, 59, 60), (84, 83, 87, 88), (35, 98, 64, 60, 62, 66, 100, 72, 68, 70, 82, 106, 92, 94, 52, 96, 90, 78, 15, 1802, 1748, 16, 17, 19, 1754, 331, 329, 327, 325, 323, 1803, 1820, 29, 1851, 31, 33), (62, 61, 65, 66), (115, 116, 118, 117), (117, 118, 120, 119), (119, 120, 122, 121), (121, 122, 124, 123), (123, 124, 126, 125), (125, 126, 128, 127), (127, 128, 1717, 1718, 1715, 129), (129, 1715, 1716, 130), (130, 1716, 1719), (131, 1712, 1713, 1711, 133, 132), (132, 133, 135, 134), (134, 135, 137, 136), (136, 137, 1707, 1708, 138), (138, 1708, 1709, 1706, 139), (139, 1706, 1705), (140, 1701, 1702, 1704, 141), (141, 1704, 1703, 143, 142), (142, 143, 145, 144), (144, 145, 147, 146), (146, 147, 149, 148), (148, 149, 151, 150), (118, 116, 153, 151, 149, 147, 145, 143, 1703, 1699, 200, 204, 212, 190, 186, 188, 160, 158, 156, 216, 214, 178, 206, 210, 182, 176, 180, 1714, 1717, 128, 126, 124, 122, 120), (150, 151, 153, 152), (152, 153, 116, 115), (115, 117, 119, 121, 123, 125, 127, 129, 130, 181, 177, 183, 211, 207, 179, 215, 217, 157, 159, 161, 189, 187, 191, 213, 205, 201, 140, 141, 142, 144, 146, 148, 150, 152), (193, 192, 180, 181), (197, 196, 154, 155), (155, 154, 198, 199), (205, 204, 200, 201), (177, 176, 182, 183), (181, 180, 176, 177), (211, 210, 206, 207), (157, 156, 158, 159), (171, 170, 172, 173), (191, 190, 212, 213), (173, 172, 184, 185), (159, 158, 160, 161), (207, 206, 178, 179), (203, 202, 174, 175), (179, 178, 214, 215), (195, 194, 196, 197), (189, 188, 186, 187), (213, 212, 204, 205), (209, 208, 194, 195), (169, 168, 202, 203), (163, 162, 164, 165), (217, 216, 156, 157), (183, 182, 210, 211), (201, 200, 166, 167), (199, 198, 192, 193), (175, 174, 170, 171), (161, 160, 188, 189), (215, 214, 216, 217), (185, 184, 208, 209), (167, 166, 162, 163), (187, 186, 190, 191), (140, 201, 167, 163, 165, 169, 203, 175, 171, 173, 185, 209, 195, 197, 155, 199, 193, 181, 130, 1719, 1710, 131, 132, 134, 136, 138, 139, 1705, 1700), (165, 164, 168, 169), (218, 219, 221, 220), (220, 221, 223, 222), (222, 223, 225, 224), (224, 225, 227, 226), (226, 227, 229, 228), (228, 229, 231, 230), (230, 231, 1678, 1680, 1679, 232), (232, 1679, 1682, 233), (233, 1682, 1683), (234, 1684, 1687, 1686, 236, 235), (235, 236, 238, 237), (237, 238, 240, 239), (239, 240, 1693, 1696, 241), (241, 1696, 1695, 1694, 242), (242, 1694, 1698), (243, 1690, 1691, 1689, 244), (244, 1689, 1688, 246, 245), (245, 246, 248, 247), (247, 248, 250, 249), (249, 250, 252, 251), (251, 252, 254, 253), (221, 219, 256, 254, 252, 250, 248, 246, 1688, 1692, 303, 307, 315, 293, 289, 291, 263, 261, 259, 319, 317, 281, 309, 313, 285, 279, 283, 1681, 1678, 231, 229, 227, 225, 223), (253, 254, 256, 255), (255, 256, 219, 218), (218, 220, 222, 224, 226, 228, 230, 232, 233, 284, 280, 286, 314, 310, 282, 318, 320, 260, 262, 264, 292, 290, 294, 316, 308, 304, 243, 244, 245, 247, 249, 251, 253, 255), (296, 295, 283, 284), (300, 299, 257, 258), (258, 257, 301, 302), (308, 307, 303, 304), (280, 279, 285, 286), (284, 283, 279, 280), (314, 313, 309, 310), (260, 259, 261, 262), (274, 273, 275, 276), (294, 293, 315, 316), (276, 275, 287, 288), (262, 261, 263, 264), (310, 309, 281, 282), (306, 305, 277, 278), (282, 281, 317, 318), (298, 297, 299, 300), (292, 291, 289, 290), (316, 315, 307, 308), (312, 311, 297, 298), (272, 271, 305, 306), (266, 265, 267, 268), (320, 319, 259, 260), (286, 285, 313, 314), (304, 303, 269, 270), (302, 301, 295, 296), (278, 277, 273, 274), (264, 263, 291, 292), (318, 317, 319, 320), (288, 287, 311, 312), (270, 269, 265, 266), (290, 289, 293, 294), (243, 304, 270, 266, 268, 272, 306, 278, 274, 276, 288, 312, 298, 300, 258, 302, 296, 284, 233, 1683, 1685, 234, 235, 237, 239, 241, 242, 1698, 1697), (268, 267, 271, 272), (321, 322, 1841, 324, 1829, 1832), (323, 324, 1847, 326, 325), (325, 326, 1850, 328, 327, 1849), (327, 328, 1854, 330, 329), (329, 330, 1839, 332, 331, 1837), (331, 1754, 1757, 334, 333, 1842), (333, 334, 1674, 1672, 1673, 335), (335, 1673, 1676, 336), (336, 1676, 1675), (337, 1670, 1671, 1668, 339, 338), (338, 339, 341, 340), (340, 341, 343, 342), (342, 343, 1665, 1666, 344), (344, 1666, 1667, 1663, 345), (345, 1663, 1664), (346, 1659, 1660, 1657, 347), (347, 1657, 1658, 349, 348), (348, 349, 351, 350), (350, 351, 353, 352), (352, 353, 355, 354), (354, 355, 357, 356), (324, 1841, 322, 359, 357, 355, 353, 351, 349, 1658, 1661, 406, 410, 418, 396, 392, 394, 366, 364, 362, 422, 420, 384, 412, 416, 388, 382, 386, 1677, 1674, 334, 1757, 1755, 22, 1777, 1778, 24, 1796, 1779, 26, 1797, 1808, 1811, 1826, 1816, 1819, 1793, 1775, 328, 1850, 326, 1847), (356, 357, 359, 358), (358, 359, 322, 321), (321, 1832, 1831, 29, 27, 1795, 25, 1791, 23, 1780, 21, 327, 329, 1837, 331, 1842, 333, 335, 336, 387, 383, 389, 417, 413, 385, 421, 423, 363, 365, 367, 395, 393, 397, 419, 411, 407, 346, 347, 348, 350, 352, 354, 356, 358), (399, 398, 386, 387), (403, 402, 360, 361), (361, 360, 404, 405), (411, 410, 406, 407), (383, 382, 388, 389), (387, 386, 382, 383), (417, 416, 412, 413), (363, 362, 364, 365), (377, 376, 378, 379), (397, 396, 418, 419), (379, 378, 390, 391), (365, 364, 366, 367), (413, 412, 384, 385), (409, 408, 380, 381), (385, 384, 420, 421), (401, 400, 402, 403), (395, 394, 392, 393), (419, 418, 410, 411), (415, 414, 400, 401), (375, 374, 408, 409), (369, 368, 370, 371), (423, 422, 362, 363), (389, 388, 416, 417), (407, 406, 372, 373), (405, 404, 398, 399), (381, 380, 376, 377), (367, 366, 394, 395), (421, 420, 422, 423), (391, 390, 414, 415), (373, 372, 368, 369), (393, 392, 396, 397), (346, 407, 373, 369, 371, 375, 409, 381, 377, 379, 391, 415, 401, 403, 361, 405, 399, 387, 336, 1675, 1669, 337, 338, 340, 342, 344, 345, 1664, 1662), (371, 370, 374, 375), (424, 425, 427, 426), (426, 427, 429, 428), (428, 429, 431, 430), (430, 431, 433, 432), (432, 433, 435, 434), (434, 435, 437, 436), (436, 437, 1655, 1656, 1654, 438), (438, 1654, 1652), (439, 1649, 1650, 1648, 441, 440), (440, 441, 443, 442), (442, 443, 445, 444), (444, 445, 1643, 1644, 446), (446, 1644, 1645, 1646), (447, 1638, 1640, 1642, 448), (448, 1642, 1641, 450, 449), (449, 450, 452, 451), (451, 452, 454, 453), (453, 454, 456, 455), (455, 456, 458, 457), (427, 425, 460, 458, 456, 454, 452, 450, 1641, 1637, 507, 511, 519, 497, 493, 495, 467, 465, 463, 523, 521, 485, 513, 517, 489, 483, 487, 1651, 1655, 437, 435, 433, 431, 429), (457, 458, 460, 459), (459, 460, 425, 424), (424, 426, 428, 430, 432, 434, 436, 438, 1652, 1653, 488, 484, 490, 518, 514, 486, 522, 524, 464, 466, 468, 496, 494, 498, 520, 512, 508, 447, 448, 449, 451, 453, 455, 457, 459), (500, 499, 487, 488), (504, 503, 461, 462), (462, 461, 505, 506), (512, 511, 507, 508), (484, 483, 489, 490), (488, 487, 483, 484), (518, 517, 513, 514), (464, 463, 465, 466), (478, 477, 479, 480), (498, 497, 519, 520), (480, 479, 491, 492), (466, 465, 467, 468), (514, 513, 485, 486), (510, 509, 481, 482), (486, 485, 521, 522), (502, 501, 503, 504), (496, 495, 493, 494), (520, 519, 511, 512), (516, 515, 501, 502), (476, 475, 509, 510), (470, 469, 471, 472), (524, 523, 463, 464), (490, 489, 517, 518), (508, 507, 473, 474), (506, 505, 499, 500), (482, 481, 477, 478), (468, 467, 495, 496), (522, 521, 523, 524), (492, 491, 515, 516), (474, 473, 469, 470), (494, 493, 497, 498), (447, 508, 474, 470, 472, 476, 510, 482, 478, 480, 492, 516, 502, 504, 462, 506, 500, 488, 1653, 1647, 439, 440, 442, 444, 446, 1646, 1639), (472, 471, 475, 476), (525, 526, 528, 527), (527, 528, 530, 529), (529, 530, 532, 531), (531, 532, 534, 533), (533, 534, 536, 535), (535, 536, 538, 537), (537, 538, 1617, 1619, 1618, 539), (539, 1618, 1621), (540, 1624, 1626, 1625, 542, 541), (541, 542, 544, 543), (543, 544, 546, 545), (545, 546, 1632, 1635, 547), (547, 1635, 1634, 1633), (548, 1629, 1630, 1628, 549), (549, 1628, 1627, 551, 550), (550, 551, 553, 552), (552, 553, 555, 554), (554, 555, 557, 556), (556, 557, 559, 558), (528, 526, 561, 559, 557, 555, 553, 551, 1627, 1631, 608, 612, 620, 598, 594, 596, 568, 566, 564, 624, 622, 586, 614, 618, 590, 584, 588, 1620, 1617, 538, 536, 534, 532, 530), (558, 559, 561, 560), (560, 561, 526, 525), (525, 527, 529, 531, 533, 535, 537, 539, 1621, 1622, 589, 585, 591, 619, 615, 587, 623, 625, 565, 567, 569, 597, 595, 599, 621, 613, 609, 548, 549, 550, 552, 554, 556, 558, 560), (601, 600, 588, 589), (605, 604, 562, 563), (563, 562, 606, 607), (613, 612, 608, 609), (585, 584, 590, 591), (589, 588, 584, 585), (619, 618, 614, 615), (565, 564, 566, 567), (579, 578, 580, 581), (599, 598, 620, 621), (581, 580, 592, 593), (567, 566, 568, 569), (615, 614, 586, 587), (611, 610, 582, 583), (587, 586, 622, 623), (603, 602, 604, 605), (597, 596, 594, 595), (621, 620, 612, 613), (617, 616, 602, 603), (577, 576, 610, 611), (571, 570, 572, 573), (625, 624, 564, 565), (591, 590, 618, 619), (609, 608, 574, 575), (607, 606, 600, 601), (583, 582, 578, 579), (569, 568, 596, 597), (623, 622, 624, 625), (593, 592, 616, 617), (575, 574, 570, 571), (595, 594, 598, 599), (548, 609, 575, 571, 573, 577, 611, 583, 579, 581, 593, 617, 603, 605, 563, 607, 601, 589, 1622, 1623, 540, 541, 543, 545, 547, 1633, 1636), (573, 572, 576, 577), (626, 627, 629, 628), (628, 629, 631, 630), (630, 631, 633, 632), (632, 633, 635, 634), (634, 635, 637, 636), (636, 637, 639, 638), (638, 639, 1612, 1613, 1611, 640), (640, 1611, 1614), (641, 1609, 1610, 1607, 643, 642), (642, 643, 645, 644), (644, 645, 647, 646), (646, 647, 1603, 1605, 648), (648, 1605, 1606, 1604), (649, 1599, 1600, 1597, 650), (650, 1597, 1598, 652, 651), (651, 652, 654, 653), (653, 654, 656, 655), (655, 656, 658, 657), (657, 658, 660, 659), (629, 627, 662, 660, 658, 656, 654, 652, 1598, 1601, 709, 713, 721, 699, 695, 697, 669, 667, 665, 725, 723, 687, 715, 719, 691, 685, 689, 1615, 1612, 639, 637, 635, 633, 631), (659, 660, 662, 661), (661, 662, 627, 626), (626, 628, 630, 632, 634, 636, 638, 640, 1614, 1616, 690, 686, 692, 720, 716, 688, 724, 726, 666, 668, 670, 698, 696, 700, 722, 714, 710, 649, 650, 651, 653, 655, 657, 659, 661), (702, 701, 689, 690), (706, 705, 663, 664), (664, 663, 707, 708), (714, 713, 709, 710), (686, 685, 691, 692), (690, 689, 685, 686), (720, 719, 715, 716), (666, 665, 667, 668), (680, 679, 681, 682), (700, 699, 721, 722), (682, 681, 693, 694), (668, 667, 669, 670), (716, 715, 687, 688), (712, 711, 683, 684), (688, 687, 723, 724), (704, 703, 705, 706), (698, 697, 695, 696), (722, 721, 713, 714), (718, 717, 703, 704), (678, 677, 711, 712), (672, 671, 673, 674), (726, 725, 665, 666), (692, 691, 719, 720), (710, 709, 675, 676), (708, 707, 701, 702), (684, 683, 679, 680), (670, 669, 697, 698), (724, 723, 725, 726), (694, 693, 717, 718), (676, 675, 671, 672), (696, 695, 699, 700), (649, 710, 676, 672, 674, 678, 712, 684, 680, 682, 694, 718, 704, 706, 664, 708, 702, 690, 1616, 1608, 641, 642, 644, 646, 648, 1604, 1602), (674, 673, 677, 678), (728, 729, 727), (730, 731, 729), (732, 733, 731), (734, 735, 733), (736, 737, 735), (738, 739, 737), (740, 1587, 739), (1587, 1588, 741), (742, 1586, 1584), (1580, 1578, 745), (745, 746, 744), (747, 748, 746), (1546, 1544, 1547), (1549, 752, 750), (752, 1550, 1596), (757, 756, 1552), (759, 758, 1557), (759, 760, 758), (761, 1565, 760), (1564, 764, 762), (1568, 1569, 1573), (767, 768, 766), (769, 770, 768), (771, 772, 770), (773, 774, 772), (780, 840, 730), (775, 776, 774), (777, 727, 776), (781, 727, 729), (816, 805, 817), (820, 779, 821), (778, 823, 779), (828, 825, 829), (800, 807, 801), (804, 801, 805), (834, 831, 835), (780, 783, 781), (794, 797, 795), (814, 837, 815), (796, 809, 797), (782, 785, 783), (830, 803, 831), (826, 799, 827), (802, 839, 803), (818, 821, 819), (812, 811, 813), (836, 829, 837), (832, 819, 833), (792, 827, 793), (786, 789, 787), (840, 781, 841), (806, 835, 807), (824, 791, 825), (822, 817, 823), (799, 794, 795), (784, 813, 785), (838, 841, 839), (808, 833, 809), (790, 787, 791), (810, 815, 811), (809, 744, 746), (788, 793, 789), (843, 844, 842), (845, 846, 844), (847, 848, 846), (849, 850, 848), (851, 852, 850), (853, 854, 852), (1504, 1503, 1502), (1498, 1497, 856), (857, 1497, 1495), (1509, 1505, 860), (860, 861, 859), (862, 863, 861), (864, 1520, 1514), (865, 1515, 866), (866, 1515, 1523), (1532, 1533, 868), (1529, 1527, 870), (870, 871, 869), (872, 873, 871), (874, 875, 873), (876, 877, 875), (883, 943, 845), (878, 879, 877), (880, 842, 879), (884, 842, 844), (919, 908, 920), (923, 882, 924), (881, 926, 882), (931, 928, 932), (903, 910, 904), (907, 904, 908), (937, 934, 938), (883, 886, 884), (897, 900, 898), (917, 940, 918), (899, 912, 900), (885, 888, 886), (933, 906, 934), (929, 902, 930), (905, 942, 906), (921, 924, 922), (915, 914, 916), (939, 932, 940), (935, 922, 936), (895, 930, 896), (889, 892, 890), (943, 884, 944), (909, 938, 910), (927, 894, 928), (925, 920, 926), (902, 897, 898), (887, 916, 888), (941, 944, 942), (911, 936, 912), (893, 890, 894), (913, 918, 914), (898, 900, 861), (891, 896, 892), (946, 947, 945), (948, 949, 947), (950, 951, 949), (952, 953, 951), (954, 955, 953), (956, 957, 955), (960, 1448, 1447), (959, 1445, 961), (961, 1445, 1455), (1466, 1467, 1463), (964, 965, 963), (966, 967, 965), (968, 1481, 1482), (969, 1480, 970), (970, 1480, 1485), (1490, 1489, 972), (1491, 1494, 974), (974, 975, 973), (976, 977, 975), (978, 979, 977), (980, 981, 979), (1047, 1045, 950), (982, 983, 981), (984, 945, 983), (988, 945, 947), (1023, 1012, 1024), (1027, 986, 1028), (985, 1030, 986), (1035, 1032, 1036), (1007, 1014, 1008), (1011, 1008, 1012), (1041, 1038, 1042), (987, 990, 988), (1001, 1004, 1002), (1021, 1044, 1022), (1003, 1016, 1004), (989, 992, 990), (1037, 1010, 1038), (1033, 1006, 1034), (1009, 1046, 1010), (1025, 1028, 1026), (1019, 1018, 1020), (1043, 1036, 1044), (1039, 1026, 1040), (999, 1034, 1000), (993, 996, 994), (1047, 988, 1048), (1013, 1042, 1014), (1031, 998, 1032), (1029, 1024, 1030), (1006, 1001, 1002), (992, 1019, 1020), (1045, 1048, 1046), (1015, 1040, 1016), (997, 994, 998), (1017, 1022, 1018), (1002, 1004, 965), (995, 1000, 996), (1049, 1052, 1051), (1051, 1054, 1053), (1053, 1056, 1055), (1056, 1057, 1055), (1058, 1059, 1057), (1059, 1062, 1061), (1062, 1437, 1061), (1063, 1438, 1064), (1064, 1438, 1440), (1435, 1067, 1066), (1067, 1068, 1066), (1068, 1071, 1070), (1071, 1432, 1070), (1072, 1430, 1073), (1073, 1430, 1429), (1425, 1075, 1074), (1428, 1077, 1076), (1077, 1078, 1076), (1078, 1081, 1080), (1080, 1083, 1082), (1083, 1084, 1082), (1090, 1150, 1052), (1084, 1087, 1086), (1087, 1049, 1086), (1091, 1049, 1051), (1127, 1114, 1115), (1131, 1088, 1089), (1088, 1133, 1089), (1139, 1134, 1135), (1111, 1116, 1117), (1115, 1110, 1111), (1145, 1140, 1141), (1091, 1092, 1093), (1104, 1107, 1105), (1124, 1147, 1125), (1107, 1118, 1119), (1092, 1095, 1093), (1140, 1113, 1141), (1137, 1108, 1109), (1112, 1149, 1113), (1128, 1131, 1129), (1122, 1121, 1123), (1146, 1139, 1147), (1142, 1129, 1143), (1102, 1137, 1103), (1097, 1098, 1099), (1150, 1091, 1151), (1117, 1144, 1145), (1134, 1101, 1135), (1132, 1127, 1133), (1108, 1105, 1109), (1094, 1123, 1095), (1148, 1151, 1149), (1119, 1142, 1143), (1101, 1096, 1097), (1121, 1124, 1125), (1105, 1107, 1068), (1098, 1103, 1099), (1153, 1154, 1152), (1155, 1156, 1154), (1156, 1159, 1158), (1159, 1160, 1158), (1161, 1162, 1160), (1162, 1165, 1164), (1165, 1412, 1164), (1166, 1414, 1167), (1167, 1414, 1415), (1416, 1170, 1169), (1169, 1172, 1171), (1172, 1173, 1171), (1174, 1421, 1173), (1175, 1420, 1176), (1176, 1420, 1423), (1419, 1178, 1177), (1180, 1181, 1179), (1182, 1183, 1181), (1183, 1186, 1185), (1186, 1187, 1185), (1193, 1253, 1155), (1187, 1190, 1189), (1190, 1152, 1189), (1194, 1152, 1154), (1229, 1218, 1230), (1233, 1192, 1234), (1191, 1236, 1192), (1241, 1238, 1242), (1213, 1220, 1214), (1218, 1213, 1214), (1248, 1243, 1244), (1194, 1195, 1196), (1207, 1210, 1208), (1227, 1250, 1228), (1209, 1222, 1210), (1195, 1198, 1196), (1244, 1215, 1216), (1239, 1212, 1240), (1216, 1251, 1252), (1231, 1234, 1232), (1226, 1223, 1224), (1250, 1241, 1242), (1246, 1231, 1232), (1205, 1240, 1206), (1199, 1202, 1200), (1253, 1194, 1254), (1219, 1248, 1220), (1237, 1204, 1238), (1235, 1230, 1236), (1212, 1207, 1208), (1197, 1226, 1198), (1251, 1254, 1252), (1222, 1245, 1246), (1204, 1199, 1200), (1224, 1227, 1228), (1208, 1210, 1171), (1201, 1206, 1202), (1256, 1257, 1255), (1258, 1259, 1257), (1259, 1262, 1261), (1262, 1263, 1261), (1264, 1265, 1263), (1266, 1267, 1265), (1268, 1391, 1267), (1269, 1389, 1270), (1270, 1389, 1398), (1408, 1273, 1272), (1273, 1274, 1272), (1274, 1277, 1276), (1277, 1406, 1276), (1278, 1403, 1279), (1279, 1403, 1402), (1395, 1281, 1280), (1394, 1283, 1282), (1282, 1285, 1284), (1285, 1286, 1284), (1287, 1288, 1286), (1288, 1291, 1290), (1296, 1356, 1258), (1291, 1292, 1290), (1292, 1256, 1255), (1297, 1255, 1257), (1333, 1320, 1321), (1336, 1295, 1337), (1295, 1338, 1339), (1344, 1341, 1345), (1316, 1323, 1317), (1321, 1316, 1317), (1350, 1347, 1351), (1297, 1298, 1299), (1310, 1313, 1311), (1330, 1353, 1331), (1312, 1325, 1313), (1298, 1301, 1299), (1346, 1319, 1347), (1343, 1314, 1315), (1318, 1355, 1319), (1334, 1337, 1335), (1328, 1327, 1329), (1352, 1345, 1353), (1348, 1335, 1349), (1309, 1342, 1343), (1302, 1305, 1303), (1357, 1296, 1297), (1323, 1350, 1351), (1340, 1307, 1341), (1338, 1333, 1339), (1315, 1310, 1311), (1301, 1328, 1329), (1354, 1357, 1355), (1324, 1349, 1325), (1306, 1303, 1307), (1326, 1331, 1327), (1274, 1276, 1313), (1305, 1308, 1309), (1535, 1522, 1360), (1360, 1367, 1362), (1362, 1372, 1409), (1359, 1363, 1362), (1381, 1626, 1624, 1623, 1622, 1621, 1618, 1619, 1600, 1599, 1602, 1604, 1606, 1363, 1364), (1380, 1610, 1609, 1608, 1616, 1614, 1611, 1613, 1640, 1638, 1639, 1646, 1645, 1365, 1363), (1382, 1650, 1649, 1647, 1653, 1652, 1654, 1656, 1630, 1629, 1636, 1633, 1634, 1364, 1365), (1363, 1360, 1362), (1377, 1671, 1670, 1669, 1675, 1676, 1673, 1672, 1752, 1749, 1748, 1802, 1801, 1835, 1702, 1701, 1700, 1705, 1706, 1709, 1368, 1366), (1374, 1713, 1712, 1710, 1719, 1716, 1715, 1718, 1691, 1690, 1697, 1698, 1694, 1695, 1367, 1368), (1378, 1687, 1684, 1685, 1683, 1682, 1679, 1680, 1660, 1659, 1662, 1664, 1663, 1667, 1366, 1367), (1368, 1360, 1361), (1495, 1487, 1370), (1588, 1586, 1595), (1565, 1556, 1594), (1360, 1370, 1361), (1379, 1361, 1359), (1429, 1430, 1379), (1521, 1381, 1382), (1376, 1378, 1367), (1388, 1383, 1370), (1385, 1387, 1371), (1386, 1385, 1371), (1414, 1412, 1402), (1496, 1505, 1375), (1375, 1374, 1368), (1449, 1442, 1419), (1358, 1387, 1385), (1324, 1312, 1275), (1407, 1408, 1271), (1399, 1395, 1280), (1221, 1209, 1172), (1372, 1376, 1358), (1417, 1416, 1168), (1422, 1419, 1177), (1118, 1106, 1069), (1427, 1372, 1380), (1433, 1435, 1065), (1426, 1425, 1074), (1439, 1571, 1570), (1049, 1050, 1052), (1051, 1052, 1054), (1053, 1054, 1056), (1056, 1058, 1057), (1058, 1060, 1059), (1059, 1060, 1062), (1063, 1061, 1437), (1062, 1439, 1437), (1063, 1437, 1438), (1066, 1065, 1435), (1435, 1434, 1067), (1067, 1069, 1068), (1068, 1069, 1071), (1072, 1070, 1432), (1071, 1431, 1432), (1072, 1432, 1430), (1425, 1428, 1075), (1076, 1075, 1428), (1428, 1427, 1077), (1077, 1079, 1078), (1078, 1079, 1081), (1080, 1081, 1083), (1083, 1085, 1084), (1054, 1052, 1150), (1050, 1087, 1092), (1085, 1083, 1094), (1081, 1079, 1124), (1077, 1427, 1146), (1424, 1134, 1138), (1424, 1138, 1427), (1079, 1077, 1146), (1087, 1085, 1092), (1056, 1054, 1148), (1060, 1058, 1144), (1439, 1116, 1110), (1114, 1567, 1110), (1110, 1573, 1439), (1062, 1116, 1439), (1052, 1050, 1090), (1427, 1138, 1146), (1079, 1146, 1124), (1062, 1060, 1116), (1116, 1060, 1144), (1081, 1124, 1120), (1081, 1120, 1122), (1144, 1058, 1140), (1140, 1058, 1056), (1081, 1122, 1083), (1122, 1094, 1083), (1112, 1140, 1056), (1148, 1112, 1056), (1085, 1094, 1092), (1050, 1092, 1090), (1150, 1148, 1054), (1084, 1085, 1087), (1087, 1050, 1049), (1086, 1049, 1093), (1051, 1053, 1151), (1055, 1057, 1141), (1059, 1061, 1117), (1063, 1064, 1111), (1064, 1115, 1111), (1057, 1059, 1145), (1049, 1091, 1093), (1082, 1084, 1095), (1078, 1080, 1125), (1075, 1076, 1139), (1135, 1074, 1139), (1139, 1074, 1075), (1076, 1147, 1139), (1084, 1086, 1093), (1061, 1063, 1111), (1061, 1111, 1117), (1076, 1078, 1147), (1147, 1078, 1125), (1059, 1117, 1145), (1057, 1145, 1141), (1125, 1080, 1121), (1121, 1080, 1082), (1055, 1141, 1113), (1055, 1113, 1149), (1123, 1121, 1082), (1095, 1123, 1082), (1055, 1149, 1053), (1149, 1151, 1053), (1093, 1095, 1084), (1151, 1091, 1051), (1127, 1126, 1114), (1131, 1130, 1088), (1088, 1132, 1133), (1139, 1138, 1134), (1111, 1110, 1116), (1115, 1114, 1110), (1145, 1144, 1140), (1091, 1090, 1092), (1104, 1106, 1107), (1124, 1146, 1147), (1107, 1106, 1118), (1092, 1094, 1095), (1140, 1112, 1113), (1137, 1136, 1108), (1112, 1148, 1149), (1128, 1130, 1131), (1122, 1120, 1121), (1146, 1138, 1139), (1142, 1128, 1129), (1102, 1136, 1137), (1097, 1096, 1098), (1150, 1090, 1091), (1117, 1116, 1144), (1134, 1100, 1101), (1132, 1126, 1127), (1108, 1104, 1105), (1094, 1122, 1123), (1148, 1150, 1151), (1119, 1118, 1142), (1101, 1100, 1096), (1121, 1120, 1124), (1426, 1074, 1135), (1426, 1135, 1101), (1073, 1429, 1137), (1070, 1072, 1109), (1066, 1068, 1107), (1433, 1143, 1129), (1064, 1440, 1115), (1127, 1115, 1440), (1133, 1127, 1440), (1440, 1433, 1089), (1068, 1070, 1105), (1429, 1426, 1099), (1426, 1101, 1097), (1089, 1133, 1440), (1131, 1089, 1433), (1426, 1097, 1099), (1429, 1099, 1103), (1131, 1433, 1129), (1433, 1065, 1143), (1429, 1103, 1137), (1073, 1137, 1109), (1143, 1065, 1066), (1119, 1143, 1066), (1072, 1073, 1109), (1070, 1109, 1105), (1107, 1119, 1066), (1098, 1102, 1103), (1153, 1155, 1154), (1155, 1157, 1156), (1156, 1157, 1159), (1159, 1161, 1160), (1161, 1163, 1162), (1162, 1163, 1165), (1166, 1164, 1412), (1165, 1411, 1412), (1166, 1412, 1414), (1169, 1168, 1416), (1416, 1418, 1170), (1169, 1170, 1172), (1172, 1174, 1173), (1175, 1173, 1421), (1174, 1467, 1421), (1175, 1421, 1420), (1443, 1444, 1178), (1179, 1453, 1446), (1180, 1182, 1181), (1182, 1184, 1183), (1183, 1184, 1186), (1186, 1188, 1187), (1157, 1155, 1253), (1153, 1190, 1195), (1188, 1186, 1197), (1184, 1182, 1227), (1180, 1473, 1249), (1182, 1180, 1249), (1190, 1188, 1195), (1159, 1157, 1251), (1163, 1161, 1247), (1411, 1219, 1213), (1217, 1413, 1213), (1213, 1413, 1411), (1165, 1219, 1411), (1155, 1153, 1193), (1182, 1249, 1227), (1165, 1163, 1219), (1219, 1163, 1247), (1184, 1227, 1223), (1184, 1223, 1225), (1247, 1161, 1243), (1243, 1161, 1159), (1184, 1225, 1186), (1225, 1197, 1186), (1215, 1243, 1159), (1251, 1215, 1159), (1188, 1197, 1195), (1153, 1195, 1193), (1253, 1251, 1157), (1187, 1188, 1190), (1190, 1153, 1152), (1189, 1152, 1196), (1154, 1156, 1254), (1158, 1160, 1244), (1162, 1164, 1220), (1166, 1167, 1218), (1166, 1218, 1214), (1160, 1162, 1248), (1152, 1194, 1196), (1185, 1187, 1198), (1181, 1183, 1228), (1178, 1179, 1242), (1238, 1177, 1178), (1242, 1238, 1178), (1179, 1250, 1242), (1187, 1189, 1196), (1164, 1166, 1214), (1164, 1214, 1220), (1179, 1181, 1250), (1250, 1181, 1228), (1162, 1220, 1248), (1160, 1248, 1244), (1228, 1183, 1224), (1224, 1183, 1185), (1158, 1244, 1216), (1158, 1216, 1252), (1226, 1224, 1185), (1198, 1226, 1185), (1158, 1252, 1156), (1252, 1254, 1156), (1196, 1198, 1187), (1254, 1194, 1154), (1229, 1217, 1218), (1233, 1191, 1192), (1191, 1235, 1236), (1241, 1237, 1238), (1213, 1219, 1220), (1218, 1217, 1213), (1248, 1247, 1243), (1194, 1193, 1195), (1207, 1209, 1210), (1227, 1249, 1250), (1209, 1221, 1222), (1195, 1197, 1198), (1244, 1243, 1215), (1239, 1211, 1212), (1216, 1215, 1251), (1231, 1233, 1234), (1226, 1225, 1223), (1250, 1249, 1241), (1246, 1245, 1231), (1205, 1239, 1240), (1199, 1201, 1202), (1253, 1193, 1194), (1219, 1247, 1248), (1237, 1203, 1204), (1235, 1229, 1230), (1212, 1211, 1207), (1197, 1225, 1226), (1251, 1253, 1254), (1222, 1221, 1245), (1204, 1203, 1199), (1224, 1223, 1227), (1422, 1177, 1238), (1422, 1238, 1204), (1176, 1423, 1240), (1173, 1175, 1212), (1169, 1171, 1210), (1417, 1246, 1232), (1167, 1415, 1218), (1230, 1218, 1415), (1236, 1230, 1415), (1415, 1417, 1192), (1171, 1173, 1208), (1423, 1422, 1202), (1422, 1204, 1200), (1192, 1236, 1415), (1234, 1192, 1417), (1422, 1200, 1202), (1423, 1202, 1206), (1234, 1417, 1232), (1417, 1168, 1246), (1423, 1206, 1240), (1176, 1240, 1212), (1246, 1168, 1169), (1222, 1246, 1169), (1175, 1176, 1212), (1173, 1212, 1208), (1210, 1222, 1169), (1201, 1205, 1206), (1256, 1258, 1257), (1258, 1260, 1259), (1259, 1260, 1262), (1262, 1264, 1263), (1264, 1266, 1265), (1266, 1268, 1267), (1269, 1267, 1391), (1268, 1392, 1391), (1269, 1391, 1389), (1272, 1271, 1408), (1408, 1400, 1273), (1273, 1275, 1274), (1274, 1275, 1277), (1278, 1276, 1406), (1277, 1401, 1406), (1278, 1406, 1403), (1395, 1394, 1281), (1282, 1281, 1394), (1394, 1396, 1283), (1282, 1283, 1285), (1285, 1287, 1286), (1287, 1289, 1288), (1288, 1289, 1291), (1260, 1258, 1356), (1256, 1293, 1298), (1291, 1289, 1300), (1287, 1285, 1330), (1283, 1396, 1352), (1393, 1340, 1344), (1393, 1344, 1396), (1285, 1283, 1352), (1293, 1291, 1298), (1262, 1260, 1354), (1266, 1264, 1350), (1392, 1322, 1316), (1320, 1390, 1316), (1316, 1390, 1392), (1268, 1322, 1392), (1258, 1256, 1296), (1396, 1344, 1352), (1285, 1352, 1330), (1268, 1266, 1322), (1322, 1266, 1350), (1287, 1330, 1326), (1287, 1326, 1328), (1350, 1264, 1346), (1346, 1264, 1262), (1287, 1328, 1289), (1328, 1300, 1289), (1318, 1346, 1262), (1354, 1318, 1262), (1291, 1300, 1298), (1256, 1298, 1296), (1356, 1354, 1260), (1291, 1293, 1292), (1292, 1293, 1256), (1292, 1255, 1299), (1257, 1259, 1357), (1261, 1263, 1347), (1265, 1267, 1323), (1269, 1270, 1317), (1270, 1321, 1317), (1263, 1265, 1351), (1255, 1297, 1299), (1288, 1290, 1301), (1284, 1286, 1331), (1281, 1282, 1345), (1341, 1280, 1281), (1345, 1341, 1281), (1282, 1353, 1345), (1290, 1292, 1299), (1267, 1269, 1317), (1267, 1317, 1323), (1282, 1284, 1353), (1353, 1284, 1331), (1265, 1323, 1351), (1263, 1351, 1347), (1331, 1286, 1327), (1327, 1286, 1288), (1261, 1347, 1319), (1261, 1319, 1355), (1329, 1327, 1288), (1301, 1329, 1288), (1261, 1355, 1259), (1355, 1357, 1259), (1299, 1301, 1290), (1357, 1297, 1257), (1333, 1332, 1320), (1336, 1294, 1295), (1295, 1294, 1338), (1344, 1340, 1341), (1316, 1322, 1323), (1321, 1320, 1316), (1350, 1346, 1347), (1297, 1296, 1298), (1310, 1312, 1313), (1330, 1352, 1353), (1312, 1324, 1325), (1298, 1300, 1301), (1346, 1318, 1319), (1343, 1342, 1314), (1318, 1354, 1355), (1334, 1336, 1337), (1328, 1326, 1327), (1352, 1344, 1345), (1348, 1334, 1335), (1309, 1308, 1342), (1302, 1304, 1305), (1357, 1356, 1296), (1323, 1322, 1350), (1340, 1306, 1307), (1338, 1332, 1333), (1315, 1314, 1310), (1301, 1300, 1328), (1354, 1356, 1357), (1324, 1348, 1349), (1306, 1302, 1303), (1326, 1330, 1331), (1399, 1280, 1341), (1399, 1341, 1307), (1279, 1402, 1343), (1276, 1278, 1311), (1272, 1274, 1325), (1407, 1271, 1349), (1270, 1398, 1321), (1405, 1407, 1335), (1274, 1313, 1325), (1402, 1399, 1305), (1399, 1307, 1303), (1271, 1272, 1349), (1333, 1321, 1398), (1339, 1333, 1398), (1399, 1303, 1305), (1402, 1305, 1309), (1339, 1398, 1295), (1295, 1398, 1405), (1402, 1309, 1343), (1279, 1343, 1315), (1337, 1295, 1405), (1335, 1337, 1405), (1279, 1315, 1278), (1315, 1311, 1278), (1349, 1335, 1407), (1311, 1313, 1276), (1325, 1349, 1272), (1305, 1304, 1308), (1359, 1557, 1593), (1534, 1522, 1535), (1554, 1551, 1593), (1360, 1368, 1367), (1362, 1361, 1410), (1410, 1402, 1362), (1361, 1373, 1410), (1379, 1359, 1398), (1409, 1398, 1362), (1362, 1402, 1372), (1398, 1359, 1362), (1359, 1360, 1365), (1364, 1363, 1359), (1359, 1365, 1364), (1381, 1380, 1363, 1606, 1605, 1603, 1601, 1598, 1597, 1600, 1619, 1617, 1620, 1625, 1626), (1380, 1382, 1365, 1645, 1644, 1643, 1637, 1641, 1642, 1640, 1613, 1612, 1615, 1607, 1610), (1382, 1381, 1364, 1634, 1635, 1632, 1631, 1627, 1628, 1630, 1656, 1655, 1651, 1648, 1650), (1363, 1365, 1360), (1377, 1375, 1368, 1709, 1708, 1707, 1699, 1703, 1704, 1702, 1835, 1833, 1834, 1800, 1750, 1752, 1672, 1674, 1677, 1668, 1671), (1374, 1376, 1367, 1695, 1696, 1693, 1692, 1688, 1689, 1691, 1718, 1717, 1714, 1711, 1713), (1378, 1377, 1366, 1667, 1666, 1665, 1661, 1658, 1657, 1660, 1680, 1678, 1681, 1686, 1687), (1361, 1362, 1366), (1366, 1368, 1361), (1362, 1367, 1366), (1387, 1506, 1371), (1384, 1577, 1369), (1383, 1463, 1464), (1360, 1371, 1370), (1379, 1373, 1361), (1409, 1372, 1427), (1409, 1427, 1398), (1398, 1427, 1428), (1398, 1428, 1425), (1431, 1381, 1432), (1432, 1381, 1379), (1398, 1425, 1426), (1398, 1426, 1379), (1430, 1432, 1379), (1379, 1426, 1429), (1358, 1516, 1518), (1373, 1377, 1416), (1377, 1418, 1416), (1402, 1410, 1373), (1373, 1416, 1417), (1373, 1417, 1415), (1411, 1372, 1402), (1402, 1373, 1415), (1402, 1415, 1414), (1412, 1411, 1402), (1377, 1486, 1494), (1379, 1384, 1435), (1384, 1434, 1435), (1421, 1383, 1373), (1379, 1435, 1433), (1379, 1433, 1440), (1420, 1421, 1373), (1423, 1420, 1373), (1373, 1379, 1440), (1422, 1423, 1373), (1422, 1373, 1440), (1422, 1440, 1438), (1419, 1422, 1438), (1437, 1450, 1449), (1419, 1438, 1437), (1439, 1448, 1450), (1386, 1517, 1358), (1358, 1507, 1510), (1373, 1383, 1388), (1384, 1579, 1581), (1385, 1386, 1358), (1510, 1387, 1358), (1273, 1400, 1324), (1390, 1320, 1332), (1390, 1332, 1338), (1277, 1275, 1312), (1393, 1401, 1304), (1306, 1340, 1393), (1302, 1306, 1393), (1390, 1338, 1294), (1400, 1390, 1294), (1304, 1302, 1393), (1304, 1401, 1308), (1400, 1294, 1336), (1400, 1336, 1334), (1308, 1401, 1342), (1342, 1401, 1314), (1275, 1273, 1324), (1400, 1334, 1348), (1314, 1401, 1310), (1310, 1401, 1277), (1400, 1348, 1324), (1312, 1310, 1277), (1170, 1418, 1221), (1413, 1217, 1229), (1413, 1229, 1235), (1174, 1172, 1209), (1237, 1456, 1203), (1203, 1457, 1199), (1413, 1235, 1191), (1418, 1413, 1191), (1199, 1458, 1201), (1477, 1205, 1201), (1418, 1191, 1233), (1418, 1233, 1231), (1476, 1239, 1205), (1459, 1211, 1239), (1172, 1170, 1221), (1418, 1231, 1245), (1460, 1207, 1211), (1461, 1174, 1207), (1418, 1245, 1221), (1209, 1207, 1174), (1413, 1418, 1377), (1413, 1377, 1411), (1411, 1377, 1378), (1376, 1374, 1358), (1372, 1411, 1378), (1374, 1375, 1358), (1372, 1378, 1376), (1384, 1541, 1542), (1067, 1434, 1118), (1436, 1563, 1562), (1436, 1562, 1561), (1071, 1069, 1106), (1424, 1431, 1098), (1100, 1134, 1424), (1096, 1100, 1424), (1436, 1561, 1560), (1434, 1545, 1546), (1098, 1096, 1424), (1098, 1431, 1102), (1434, 1546, 1547), (1434, 1547, 1548), (1102, 1431, 1136), (1136, 1431, 1108), (1069, 1067, 1118), (1539, 1128, 1142), (1108, 1431, 1104), (1104, 1431, 1071), (1434, 1142, 1118), (1106, 1104, 1071), (1380, 1381, 1427), (1431, 1424, 1381), (1372, 1358, 1380), (1381, 1424, 1427), (1358, 1382, 1380), (1384, 1542, 1543), (1436, 1545, 1544), (1475, 1451, 1241), (1469, 1466, 1383), (1444, 1442, 960), (1466, 1463, 1383), (1470, 1469, 1383), (1484, 1388, 1483), (1470, 1421, 1468), (1482, 1481, 1388), (1446, 1180, 1179), (1447, 1572, 1454), (1471, 1465, 962), (1474, 1472, 1180), (1477, 1039, 1015), (1487, 1488, 971), (1475, 1249, 1473), (1481, 1483, 1388), (1451, 1237, 1241), (1458, 1477, 1201), (1503, 1491, 1502), (1517, 1529, 1526), (1526, 1591, 1592), (1526, 1516, 1517), (1517, 1516, 1358), (1502, 1491, 1489), (1512, 858, 1511), (1503, 1493, 1492), (911, 899, 862), (1530, 1532, 867), (1508, 1507, 1358), (1525, 1527, 1531), (1527, 1589, 1381), (1529, 1519, 1520), (1520, 1519, 1386), (1515, 1371, 1523), (1521, 1513, 1518), (1571, 1567, 1436), (1579, 1592, 1581), (1590, 1526, 1592), (1572, 763, 765), (1543, 1569, 1570), (1569, 1439, 1570), (1567, 1563, 1436), (1561, 1126, 1132), (1436, 1544, 1543), (1543, 1544, 1384), (1572, 1541, 1538), (1538, 1384, 1369), (1560, 1132, 1088), (1547, 1539, 1548), (1583, 1128, 1539), (1538, 751, 753), (1546, 1583, 1547), (1582, 1130, 1583), (1533, 1514, 1534), (1571, 1570, 1572), (1567, 765, 763), (1539, 1540, 1548), (1550, 1369, 1596), (1576, 743, 1575), (1550, 755, 754), (1591, 1581, 1592), (1581, 1580, 1384), (796, 747, 745), (757, 755, 1560), (1577, 1587, 1588), (1591, 1529, 1528), (1565, 762, 1566), (1542, 1568, 1569), (1569, 1447, 1448), (1545, 1546, 751), (1436, 1560, 1582), (1582, 1560, 1088), (1544, 1434, 1384), (1578, 1585, 1579), (1562, 1114, 1126), (728, 730, 729), (730, 732, 731), (732, 734, 733), (734, 736, 735), (736, 738, 737), (738, 740, 739), (741, 739, 1587), (740, 1589, 1591), (1590, 1592, 1589), (1591, 1587, 740), (1589, 1592, 1591), (742, 741, 1586), (1588, 1586, 741), (744, 743, 1577), (744, 1577, 745), (1579, 1578, 1581), (1581, 1578, 1580), (745, 1577, 1580), (745, 747, 746), (747, 749, 748), (750, 748, 1538), (749, 1540, 1541), (1547, 1544, 1543), (1540, 1548, 1541), (1538, 748, 749), (1543, 1542, 1547), (1541, 1538, 749), (1548, 1547, 1541), (1545, 1544, 1546), (1542, 1541, 1547), (752, 1549, 1550), (1538, 1549, 750), (1552, 754, 755), (755, 757, 1552), (1557, 756, 757), (757, 759, 1557), (759, 761, 760), (1566, 760, 1565), (761, 763, 1564), (1564, 1565, 761), (1564, 1572, 764), (766, 764, 1572), (766, 1572, 767), (1573, 767, 1568), (1570, 1571, 1573), (1569, 1570, 1573), (767, 1572, 1568), (767, 769, 768), (769, 771, 770), (771, 773, 772), (773, 775, 774), (732, 730, 840), (728, 777, 780), (775, 773, 784), (771, 769, 814), (767, 1573, 836), (1567, 1563, 824), (1567, 824, 828), (769, 767, 836), (777, 782, 780), (734, 732, 838), (738, 736, 834), (1589, 806, 800), (804, 1585, 800), (800, 1585, 1589), (740, 806, 1589), (730, 728, 780), (1573, 1567, 828), (1573, 828, 836), (740, 738, 806), (806, 738, 834), (769, 836, 814), (771, 814, 810), (834, 736, 830), (830, 736, 734), (771, 810, 812), (771, 812, 773), (802, 830, 734), (838, 802, 734), (812, 784, 773), (784, 782, 775), (840, 838, 732), (775, 782, 777), (775, 777, 776), (777, 728, 727), (776, 727, 783), (729, 731, 841), (733, 735, 831), (737, 739, 807), (741, 742, 801), (742, 805, 801), (735, 737, 835), (727, 781, 783), (772, 774, 785), (768, 770, 815), (764, 766, 829), (825, 762, 764), (829, 825, 764), (766, 837, 829), (774, 776, 783), (739, 741, 801), (739, 801, 807), (766, 768, 837), (837, 768, 815), (737, 807, 835), (735, 835, 831), (815, 770, 811), (811, 770, 772), (733, 831, 803), (733, 803, 839), (813, 811, 772), (785, 813, 772), (733, 839, 731), (839, 841, 731), (783, 785, 774), (841, 781, 729), (816, 804, 805), (820, 778, 779), (778, 822, 823), (828, 824, 825), (800, 806, 807), (804, 800, 801), (834, 830, 831), (780, 782, 783), (794, 796, 797), (814, 836, 837), (796, 808, 809), (782, 784, 785), (830, 802, 803), (826, 798, 799), (802, 838, 839), (818, 820, 821), (812, 810, 811), (836, 828, 829), (832, 818, 819), (792, 826, 827), (786, 788, 789), (840, 780, 781), (806, 834, 835), (824, 790, 791), (822, 816, 817), (799, 798, 794), (784, 812, 813), (838, 840, 841), (808, 832, 833), (790, 786, 787), (810, 814, 815), (1566, 762, 825), (1566, 825, 791), (758, 760, 787), (1552, 756, 789), (1557, 787, 789), (1566, 791, 760), (791, 787, 760), (756, 1557, 789), (1596, 793, 827), (750, 752, 827), (746, 748, 795), (743, 744, 833), (1584, 1575, 779), (805, 742, 1584), (817, 805, 1584), (1575, 819, 821), (748, 750, 799), (754, 793, 1596), (787, 1557, 758), (789, 793, 1552), (752, 1596, 827), (823, 817, 1584), (779, 823, 1584), (1552, 793, 754), (750, 827, 799), (821, 779, 1575), (1575, 833, 819), (748, 799, 795), (746, 795, 797), (1575, 743, 833), (833, 744, 809), (746, 797, 809), (788, 792, 793), (843, 845, 844), (845, 847, 846), (847, 849, 848), (849, 851, 850), (851, 853, 852), (853, 855, 854), (856, 854, 1499), (855, 1504, 1502), (1501, 1500, 1503), (1502, 1499, 855), (1501, 1503, 1504), (1499, 854, 855), (857, 856, 1497), (1499, 1498, 856), (859, 858, 1506), (859, 1506, 860), (1508, 1505, 1510), (1510, 1507, 1508), (860, 1506, 1509), (1509, 1510, 1505), (860, 862, 861), (862, 864, 863), (865, 863, 1514), (864, 1513, 1519), (1518, 1516, 1517), (1519, 1520, 864), (1518, 1517, 1519), (1514, 863, 864), (1513, 1518, 1519), (865, 1514, 1515), (868, 867, 1532), (1533, 1528, 868), (869, 868, 1528), (1529, 1526, 1527), (869, 1528, 870), (1525, 1527, 1526), (870, 1528, 1529), (870, 872, 871), (872, 874, 873), (874, 876, 875), (876, 878, 877), (847, 845, 943), (843, 880, 885), (878, 876, 887), (874, 872, 917), (870, 1527, 939), (1531, 927, 931), (1531, 931, 1527), (872, 870, 939), (880, 878, 885), (849, 847, 941), (853, 851, 937), (1504, 909, 903), (907, 1496, 903), (903, 1496, 1504), (855, 909, 1504), (845, 843, 883), (1527, 931, 939), (872, 939, 917), (855, 853, 909), (909, 853, 937), (874, 917, 913), (874, 913, 915), (937, 851, 933), (933, 851, 849), (874, 915, 876), (915, 887, 876), (905, 933, 849), (941, 905, 849), (878, 887, 885), (843, 885, 883), (943, 941, 847), (878, 880, 879), (880, 843, 842), (879, 842, 886), (844, 846, 944), (848, 850, 934), (852, 854, 910), (856, 857, 904), (857, 908, 904), (850, 852, 938), (842, 884, 886), (875, 877, 888), (871, 873, 918), (868, 869, 932), (928, 867, 868), (932, 928, 868), (869, 940, 932), (877, 879, 886), (854, 856, 904), (854, 904, 910), (869, 871, 940), (940, 871, 918), (852, 910, 938), (850, 938, 934), (918, 873, 914), (914, 873, 875), (848, 934, 906), (848, 906, 942), (916, 914, 875), (888, 916, 875), (848, 942, 846), (942, 944, 846), (886, 888, 877), (944, 884, 844), (919, 907, 908), (923, 881, 882), (881, 925, 926), (931, 927, 928), (903, 909, 910), (907, 903, 904), (937, 933, 934), (883, 885, 886), (897, 899, 900), (917, 939, 940), (899, 911, 912), (885, 887, 888), (933, 905, 906), (929, 901, 902), (905, 941, 942), (921, 923, 924), (915, 913, 914), (939, 931, 932), (935, 921, 922), (895, 929, 930), (889, 891, 892), (943, 883, 884), (909, 937, 938), (927, 893, 894), (925, 919, 920), (902, 901, 897), (887, 915, 916), (941, 943, 944), (911, 935, 936), (893, 889, 890), (913, 917, 918), (1530, 867, 928), (1530, 928, 894), (866, 1523, 930), (863, 865, 902), (859, 861, 900), (1511, 936, 922), (857, 1495, 908), (920, 908, 1495), (926, 920, 1495), (1495, 1511, 882), (861, 863, 898), (1523, 1530, 892), (1530, 894, 890), (882, 926, 1495), (924, 882, 1511), (1530, 890, 892), (1523, 892, 896), (924, 1511, 922), (1511, 858, 936), (1523, 896, 930), (866, 930, 902), (936, 858, 859), (912, 936, 859), (865, 866, 902), (863, 902, 898), (900, 912, 859), (891, 895, 896), (946, 948, 947), (948, 950, 949), (950, 952, 951), (952, 954, 953), (954, 956, 955), (956, 958, 957), (959, 957, 1441), (958, 960, 1447), (1449, 1450, 960), (960, 1442, 1449), (1441, 957, 958), (1454, 1441, 958), (960, 1450, 1448), (1447, 1454, 958), (959, 1441, 1445), (963, 962, 1465), (1465, 1464, 963), (1466, 1469, 1470), (963, 1464, 964), (1466, 1470, 1467), (964, 1464, 1463), (1470, 1468, 1467), (964, 1463, 1467), (964, 966, 965), (966, 968, 967), (969, 967, 1478), (968, 1479, 1481), (1479, 1484, 1483), (1478, 967, 968), (1482, 1478, 968), (1479, 1483, 1481), (969, 1478, 1480), (972, 971, 1488), (1488, 1490, 972), (973, 972, 1489), (1491, 1492, 1494), (973, 1489, 974), (1493, 1494, 1492), (974, 1489, 1491), (974, 976, 975), (976, 978, 977), (978, 980, 979), (980, 982, 981), (950, 948, 1047), (946, 984, 989), (982, 980, 991), (978, 976, 1021), (974, 1494, 1043), (1486, 1031, 1035), (1486, 1035, 1494), (976, 974, 1043), (984, 982, 989), (952, 950, 1045), (956, 954, 1041), (960, 958, 1472), (1453, 1444, 960), (1474, 1446, 960), (1475, 1473, 958), (1446, 1453, 960), (1451, 1475, 1007), (1472, 1474, 960), (958, 1473, 1472), (948, 946, 987), (1494, 1035, 1043), (976, 1043, 1021), (958, 956, 1041), (1011, 1452, 1451), (1475, 1013, 1007), (978, 1021, 1017), (978, 1017, 1019), (1007, 1011, 1451), (1013, 1475, 958), (978, 1019, 980), (1019, 991, 980), (1013, 958, 1041), (1041, 954, 1037), (982, 991, 989), (946, 989, 987), (1037, 954, 952), (1009, 1037, 952), (948, 987, 1047), (1045, 1009, 952), (982, 984, 983), (984, 946, 945), (983, 945, 990), (947, 949, 1048), (951, 953, 1038), (955, 957, 1014), (959, 961, 1008), (961, 1012, 1008), (953, 955, 1042), (945, 988, 990), (979, 981, 992), (975, 977, 1022), (972, 973, 1036), (1032, 971, 1036), (1036, 971, 972), (973, 1044, 1036), (981, 983, 990), (957, 959, 1008), (957, 1008, 1014), (973, 975, 1044), (1044, 975, 1022), (955, 1014, 1042), (953, 1042, 1038), (1022, 977, 1018), (1018, 977, 979), (951, 1038, 1010), (951, 1010, 1046), (1020, 1018, 979), (992, 1020, 979), (951, 1046, 949), (1046, 1048, 949), (990, 992, 981), (1048, 988, 947), (1023, 1011, 1012), (1027, 985, 986), (985, 1029, 1030), (1035, 1031, 1032), (1007, 1013, 1014), (1011, 1007, 1008), (1041, 1037, 1038), (987, 989, 990), (1001, 1003, 1004), (1021, 1043, 1044), (1003, 1015, 1016), (989, 991, 992), (1037, 1009, 1010), (1033, 1005, 1006), (1009, 1045, 1046), (1025, 1027, 1028), (1019, 1017, 1018), (1043, 1035, 1036), (1039, 1025, 1026), (999, 1033, 1034), (993, 995, 996), (1047, 987, 988), (1013, 1041, 1042), (1031, 997, 998), (1029, 1023, 1024), (1006, 1005, 1001), (992, 991, 1019), (1045, 1047, 1048), (1015, 1039, 1040), (997, 993, 994), (1017, 1021, 1022), (1487, 971, 1032), (1487, 1032, 998), (970, 1485, 1034), (967, 969, 1006), (963, 965, 1004), (1471, 1040, 1026), (961, 1455, 1012), (1024, 1012, 1455), (1030, 1024, 1455), (1455, 1471, 986), (965, 967, 1002), (1485, 1487, 996), (1487, 998, 994), (986, 1030, 1455), (1028, 986, 1471), (1487, 994, 996), (1485, 996, 1000), (1028, 1471, 1026), (1471, 962, 1040), (1485, 1000, 1034), (970, 1034, 1006), (1040, 962, 963), (1016, 1040, 963), (969, 970, 1006), (967, 1006, 1002), (1004, 1016, 963), (995, 999, 1000), (1360, 1359, 1535), (1522, 1371, 1360), (1371, 1512, 1511), (1371, 1511, 1495), (1482, 1388, 1478), (1478, 1388, 1370), (1370, 1371, 1495), (1497, 1498, 1488), (1480, 1478, 1370), (1485, 1480, 1370), (1495, 1497, 1487), (1498, 1490, 1488), (1485, 1370, 1487), (1497, 1488, 1487), (1595, 1369, 1576), (1576, 1588, 1595), (1586, 1584, 1595), (1370, 1383, 1465), (1383, 1464, 1465), (1558, 1556, 1565), (1370, 1465, 1471), (1370, 1471, 1455), (1559, 1558, 1565), (1594, 1370, 1455), (1594, 1455, 1565), (1554, 1559, 1549), (1537, 1574, 1549), (1551, 1554, 1549), (1455, 1445, 1565), (1441, 1454, 1565), (1565, 1549, 1559), (1550, 1596, 1537), (1537, 1549, 1550), (1445, 1441, 1565), (1549, 1574, 1551), (1382, 1358, 1518), (1513, 1521, 1382), (1382, 1518, 1513), (1377, 1501, 1504), (1504, 1496, 1375), (1505, 1508, 1375), (1375, 1377, 1504), (1508, 1358, 1375), (1419, 1437, 1449), (1442, 1443, 1419), (1114, 1563, 1567), (1110, 1567, 1573), (1573, 1571, 1439), (1174, 1462, 1467), (1467, 1468, 1421), (1178, 1419, 1443), (1444, 1453, 1178), (1179, 1178, 1453), (1180, 1472, 1473), (1359, 1361, 1557), (1593, 1369, 1359), (1359, 1369, 1595), (1359, 1595, 1584), (1371, 1522, 1523), (1535, 1359, 1584), (1534, 1523, 1522), (1535, 1584, 1534), (1557, 1594, 1556), (1370, 1594, 1361), (1558, 1559, 1557), (1594, 1557, 1361), (1593, 1557, 1559), (1596, 1369, 1593), (1551, 1574, 1593), (1537, 1596, 1593), (1557, 1556, 1558), (1559, 1554, 1593), (1574, 1537, 1593), (1512, 1371, 1506), (1387, 1509, 1506), (1576, 1369, 1577), (1384, 1580, 1577), (1377, 1373, 1484), (1377, 1484, 1479), (1500, 1501, 1494), (1494, 1493, 1500), (1377, 1479, 1486), (1494, 1501, 1377), (1437, 1439, 1450), (1386, 1519, 1517), (1384, 1379, 1579), (1510, 1509, 1387), (1237, 1452, 1456), (1203, 1456, 1457), (1199, 1457, 1458), (1477, 1476, 1205), (1476, 1459, 1239), (1459, 1460, 1211), (1460, 1461, 1207), (1461, 1462, 1174), (1434, 1548, 1540), (1540, 1539, 1142), (1142, 1434, 1540), (1444, 1443, 1442), (1484, 1373, 1388), (1470, 1383, 1421), (1446, 1474, 1180), (1565, 1454, 1564), (1447, 1568, 1572), (1564, 1454, 1572), (964, 1467, 1462), (1461, 1460, 964), (964, 1462, 1461), (968, 966, 1003), (1486, 1479, 995), (997, 1031, 1486), (993, 997, 1486), (966, 964, 1003), (1459, 1476, 964), (964, 1460, 1459), (995, 993, 1486), (995, 1479, 999), (964, 1015, 1003), (1477, 1458, 985), (1456, 1452, 1011), (1458, 1029, 985), (999, 1479, 1033), (1033, 1479, 1005), (1456, 1011, 1457), (1011, 1458, 1457), (1005, 1479, 1001), (1001, 1479, 968), (1023, 1029, 1458), (1023, 1458, 1011), (1001, 968, 1003), (964, 1476, 1477), (1477, 985, 1027), (1477, 1027, 1025), (1015, 964, 1477), (1477, 1025, 1039), (1475, 1241, 1249), (1451, 1452, 1237), (1503, 1492, 1491), (1517, 1519, 1529), (1526, 1529, 1591), (1526, 1525, 1516), (1490, 1498, 1499), (1499, 1502, 1489), (1489, 1490, 1499), (1512, 1506, 858), (1503, 1500, 1493), (860, 1505, 911), (1496, 907, 919), (1496, 919, 925), (864, 862, 899), (1521, 1513, 929), (893, 927, 1531), (889, 893, 1531), (1531, 1521, 889), (1496, 925, 881), (1505, 1496, 881), (891, 889, 1521), (891, 1521, 895), (1505, 881, 923), (1505, 923, 921), (895, 1521, 929), (929, 1513, 901), (862, 860, 911), (1505, 921, 935), (901, 1513, 897), (897, 1513, 864), (1505, 935, 911), (899, 897, 864), (1521, 1518, 1516), (1516, 1525, 1521), (1531, 1521, 1525), (1381, 1521, 1531), (1527, 1525, 1590), (1381, 1531, 1527), (1579, 1379, 1381), (1589, 1585, 1381), (1578, 1579, 1381), (1527, 1590, 1589), (1585, 1578, 1381), (1520, 1533, 1529), (1528, 1529, 1533), (1514, 1520, 1386), (1386, 1371, 1514), (1515, 1514, 1371), (1571, 1573, 1567), (1579, 1590, 1592), (1590, 1525, 1526), (1572, 1564, 763), (1543, 1542, 1569), (1569, 1448, 1439), (1561, 1562, 1126), (1543, 1570, 1436), (1571, 1436, 1570), (1549, 1565, 1538), (1564, 1572, 1538), (1568, 1541, 1572), (1538, 1565, 1564), (1369, 1549, 1538), (1538, 1541, 1384), (1560, 1561, 1132), (1547, 1583, 1539), (1583, 1130, 1128), (753, 1550, 1549), (1549, 1538, 753), (1546, 1582, 1583), (1582, 1088, 1130), (1586, 1588, 1533), (1533, 1520, 1514), (1514, 1515, 1534), (1534, 1584, 1533), (1515, 1523, 1534), (1586, 1533, 1584), (765, 1573, 1571), (1570, 1569, 1572), (1572, 765, 1571), (1569, 1568, 1572), (763, 1563, 1567), (1567, 1573, 765), (1550, 1549, 1369), (1576, 1577, 743), (754, 1596, 1550), (1550, 753, 755), (1591, 1580, 1581), (745, 1578, 808), (1585, 804, 816), (1585, 816, 822), (749, 747, 794), (1539, 1540, 749), (1560, 1582, 788), (1583, 1539, 749), (1585, 822, 778), (1578, 1585, 778), (1583, 749, 1582), (1561, 1560, 824), (1563, 1562, 824), (790, 824, 1560), (786, 790, 1560), (1562, 1561, 824), (788, 786, 1560), (788, 1582, 792), (1578, 778, 820), (1578, 820, 818), (792, 1582, 826), (826, 1582, 798), (1578, 818, 832), (1578, 832, 808), (1582, 794, 798), (1582, 749, 794), (745, 808, 796), (794, 747, 796), (751, 1540, 1539), (1539, 1583, 751), (1560, 1561, 761), (751, 1583, 1582), (1582, 1560, 755), (753, 751, 1582), (757, 1560, 759), (761, 1561, 763), (1563, 763, 1562), (753, 1582, 755), (1562, 763, 1561), (759, 1560, 761), (1588, 1576, 1577), (1577, 1580, 1587), (1591, 1587, 1580), (1533, 1588, 1587), (1587, 1591, 1528), (1528, 1533, 1587), (1565, 1564, 762), (1542, 1541, 1568), (1569, 1568, 1447), (1538, 1541, 1542), (1542, 1543, 1544), (1542, 1544, 1538), (1548, 1540, 751), (1546, 1547, 751), (1538, 1544, 1545), (1547, 1548, 751), (751, 1538, 1545), (1582, 1546, 1545), (1545, 1436, 1582), (1544, 1545, 1434), (1590, 1579, 1585), (1585, 1589, 1590), (1562, 1563, 1114), (1607, 1615, 689, 701, 707, 663, 705, 703, 717, 693, 681, 679, 683, 711, 677, 673, 671, 675, 709, 1601, 1603, 647, 645, 643), (1608, 1609, 641), (1602, 1599, 649), (1625, 1620, 588, 600, 606, 562, 604, 602, 616, 592, 580, 578, 582, 610, 576, 572, 570, 574, 608, 1631, 1632, 546, 544, 542), (1623, 1624, 540), (1636, 1629, 548), (1648, 1651, 487, 499, 505, 461, 503, 501, 515, 491, 479, 477, 481, 509, 475, 471, 469, 473, 507, 1637, 1643, 445, 443, 441), (1647, 1649, 439), (1639, 1638, 447), (1668, 1677, 386, 398, 404, 360, 402, 400, 414, 390, 378, 376, 380, 408, 374, 370, 368, 372, 406, 1661, 1665, 343, 341, 339), (1669, 1670, 337), (1662, 1659, 346), (1686, 1681, 283, 295, 301, 257, 299, 297, 311, 287, 275, 273, 277, 305, 271, 267, 265, 269, 303, 1692, 1693, 240, 238, 236), (1685, 1684, 234), (1697, 1690, 243), (1711, 1714, 180, 192, 198, 154, 196, 194, 208, 184, 172, 170, 174, 202, 168, 164, 162, 166, 200, 1699, 1707, 137, 135, 133), (1710, 1712, 131), (1700, 1701, 140), (328, 1775, 1819, 1826, 1811, 1799, 1808, 1797, 26, 1774), (1774, 26, 328), (328, 26, 1772), (1772, 26, 1731, 1730, 1760, 1779, 1796, 24, 1778, 1777, 22, 1755, 1757, 1844, 332, 1839, 330, 1854, 328, 1768), (1768, 328, 1772), (1757, 1754, 331, 332), (332, 1844, 1757), (29, 27, 28, 30), (1750, 1800, 77, 89, 95, 51, 93, 91, 105, 81, 69, 67, 71, 99, 65, 61, 59, 63, 97, 36, 34, 32, 1829, 324, 326, 328, 1768, 1772, 26, 1843, 24, 1838, 22, 1852, 20, 18), (1772, 1768, 328), (1774, 328, 1775, 1819, 1826, 1811, 1799, 1808, 1846, 26), (1846, 1808, 1811, 1826, 1816, 1819, 1793, 1775, 328, 326, 324, 1829, 1853, 30, 28), (1795, 27, 1845, 25), (1791, 25, 1840, 23), (1742, 327, 21, 1836, 23, 1840, 25, 1845, 27, 1848, 29), (1831, 1832, 1829, 32, 31, 1851, 29), (1754, 1757, 1755, 22, 21, 1753), (1832, 1829, 324, 323, 1803, 1820, 1828), (1748, 1749, 16)])
me_cone.use_remesh_preserve_volume = False
me_cone.use_remesh_preserve_attributes = False
me_cone.use_mirror_vertex_groups = False
me_cone.update()

# ---- objects
ob_disk1 = bpy.data.objects.new('disk1', me_cylinder)
ob_cut = bpy.data.objects.new('cut', me_cone_001)
ob_tetra_60 = bpy.data.objects.new('tetra_60', me_cone)
ob_lamp = bpy.data.objects.new('Lamp', light_lamp)
ob_camera = bpy.data.objects.new('Camera', cam_camera)

# ---- transforms, parenting, visibility, modifiers, constraints
ob_disk1.location = (5.119, -9.125, 1.387)
ob_disk1.scale = (1.0, 1.0, 0.964)
ob_disk1.lineart.crease_threshold = 0.0
ob_cut.location = (0.0, 0.0, 3.7)
ob_cut.rotation_euler = (0.0, 0.0, 3.142)
ob_cut.hide_viewport = True
ob_cut.lineart.crease_threshold = 0.0
ob_tetra_60.location = (0.0, 0.0, 12.25)
ob_tetra_60.lineart.crease_threshold = 0.0
ob_lamp.location = (-20.0, 20.0, 20.0)
ob_lamp.rotation_euler = (0.6503, 0.05522, 1.866)
ob_lamp.lock_rotations_4d = False
ob_lamp.empty_display_type = 'ARROWS'
ob_lamp.color = (0.0, 0.0, 0.0, 0.0)
ob_lamp.lineart.crease_threshold = 0.0
ob_camera.location = (45.2, -132.7, 114.0)
ob_camera.rotation_euler = (0.966, -2.1e-07, 0.35)
ob_camera.scale = (1.0, 1.0, 1.0)
ob_camera.lock_rotations_4d = False
ob_camera.empty_display_type = 'ARROWS'
ob_camera.color = (0.0, 0.0, 0.0, 0.0)
ob_camera.display_type = 'WIRE'
ob_camera.lineart.crease_threshold = 0.0

# ---- collection membership
col_collection_1.objects.link(ob_disk1)
col_collection_1.objects.link(ob_cut)
col_collection_1.objects.link(ob_tetra_60)
col_collection_1.objects.link(ob_lamp)
col_collection_1.objects.link(ob_camera)

# ---- scene / render settings (as saved in the file)
scene.camera = ob_camera
scene.frame_start = 1; scene.frame_end = 250; scene.frame_set(1)
scene.render.engine = 'BLENDER_EEVEE_NEXT'
scene.render.resolution_percentage = 50
scene.render.dither_intensity = 0.0
scene.cycles.use_denoising = False
scene.cycles.samples = 128
scene.cycles.sampling_pattern = 'TABULATED_SOBOL'
scene.cycles.light_sampling_threshold = 0.0
scene.cycles.use_adaptive_sampling = False
scene.cycles.use_light_tree = False
scene.cycles.blur_glossy = 0.0
scene.cycles.sample_clamp_indirect = 0.0
scene.view_settings.view_transform = 'Standard'
scene.unit_settings.scale_length = 0.001
bpy.context.view_layer.update()
